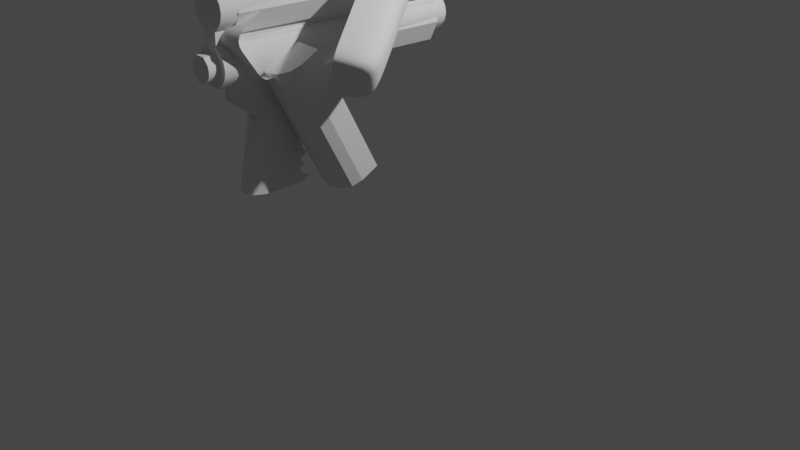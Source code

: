# Source: pistola.blend  (saved by Blender 4.2.66; exported with 4.5.12 LTS)
import bpy
from mathutils import Matrix  # noqa: F401  (used for matrix-valued properties, if any)

bpy.ops.wm.read_factory_settings(use_empty=True)
scene = bpy.context.scene
scene.name = 'Scene'

# ---- collections
col_collection = bpy.data.collections.new('Collection'); scene.collection.children.link(col_collection)

# ---- node groups
ng_smooth_by_angle = bpy.data.node_groups.new('Smooth by Angle', 'GeometryNodeTree')
_s = ng_smooth_by_angle.interface.new_socket(name='Mesh', in_out='OUTPUT', socket_type='NodeSocketGeometry')
_s = ng_smooth_by_angle.interface.new_socket(name='Mesh', in_out='INPUT', socket_type='NodeSocketGeometry')
_s = ng_smooth_by_angle.interface.new_socket(name='Angle', in_out='INPUT', socket_type='NodeSocketFloat')
_s.subtype = 'ANGLE'
_s.default_value = 0.5236
_s.min_value = 0.0
_s.max_value = 3.142
_s.description = 'Maximum face angle for smooth edges'
_s = ng_smooth_by_angle.interface.new_socket(name='Ignore Sharpness', in_out='INPUT', socket_type='NodeSocketBool')
_s.force_non_field = True
ng_smooth_by_angle.description = 'Set the sharpness of mesh edges based on the angle between the neighboring faces'
ng_smooth_by_angle.is_modifier = True
_N = ng_smooth_by_angle.nodes; _L = ng_smooth_by_angle.links
n0 = _N.new('GeometryNodeSetShadeSmooth'); n0.name = 'Set Shade Smooth'; n0.location = (120, -80)
n0.domain = 'EDGE'
n1 = _N.new('GeometryNodeSetShadeSmooth'); n1.name = 'Set Shade Smooth.001'; n1.location = (300, -80)
n2 = _N.new('NodeGroupOutput'); n2.name = 'Group Output'; n2.location = (480, -80)
n3 = _N.new('GeometryNodeInputMeshEdgeAngle'); n3.name = 'Edge Angle'; n3.location = (-440, -240)
n4 = _N.new('NodeGroupInput'); n4.name = 'Group Input'; n4.location = (-80, -80)
n5 = _N.new('GeometryNodeInputEdgeSmooth'); n5.name = 'Is Edge Smooth'; n5.location = (-260, -120)
n6 = _N.new('GeometryNodeInputShadeSmooth'); n6.name = 'Is Shade Smooth'; n6.location = (-440, -397)
n7 = _N.new('FunctionNodeCompare'); n7.name = 'Compare'; n7.location = (-260, -260)
n7.operation = 'LESS_EQUAL'
n7.inputs[6].default_value = (0.0, 0.0, 0.0, 0.0)
n7.inputs[7].default_value = (0.0, 0.0, 0.0, 0.0)
n8 = _N.new('FunctionNodeBooleanMath'); n8.name = 'Boolean Math.001'; n8.location = (-80, -260)
n9 = _N.new('NodeGroupInput'); n9.name = 'Group Input.001'; n9.location = (-440, -329)
n10 = _N.new('NodeGroupInput'); n10.name = 'Group Input.002'; n10.location = (-259, -189)
n11 = _N.new('FunctionNodeBooleanMath'); n11.name = 'Boolean Math'; n11.location = (-80, -149)
n11.operation = 'OR'
n12 = _N.new('FunctionNodeBooleanMath'); n12.name = 'Boolean Math.002'; n12.location = (-260, -380)
n12.operation = 'OR'
n13 = _N.new('NodeGroupInput'); n13.name = 'Group Input.003'; n13.location = (-440, -460)
_L.new(n3.outputs[0], n7.inputs[0])
_L.new(n1.outputs[0], n2.inputs[0])
_L.new(n9.outputs[1], n7.inputs[1])
_L.new(n7.outputs[0], n8.inputs[0])
_L.new(n4.outputs[0], n0.inputs[0])
_L.new(n0.outputs[0], n1.inputs[0])
_L.new(n8.outputs[0], n0.inputs[2])
_L.new(n10.outputs[2], n11.inputs[1])
_L.new(n5.outputs[0], n11.inputs[0])
_L.new(n11.outputs[0], n0.inputs[1])
_L.new(n13.outputs[2], n12.inputs[1])
_L.new(n6.outputs[0], n12.inputs[0])
_L.new(n12.outputs[0], n8.inputs[1])
n2.is_active_output = True

# ---- world
world_world = bpy.data.worlds.new('World'); scene.world = world_world
world_world.use_nodes = True; world_world.node_tree.nodes.clear()
_N = world_world.node_tree.nodes; _L = world_world.node_tree.links
n0 = _N.new('ShaderNodeOutputWorld'); n0.name = 'World Output'; n0.location = (300, 300)
n1 = _N.new('ShaderNodeBackground'); n1.name = 'Background'; n1.location = (10, 300)
n1.inputs[0].default_value = (0.05088, 0.05088, 0.05088, 1.0)
_L.new(n1.outputs[0], n0.inputs[0])
n0.is_active_output = True
world_world.color = (0.05088, 0.05088, 0.05088)
world_world.use_sun_shadow = False
world_world.sun_shadow_jitter_overblur = 0.0

# ---- cameras
cam_camera = bpy.data.cameras.new('Camera')
cam_camera.clip_end = 100.0
cam_camera.ortho_scale = 7.314

# ---- lights
light_light = bpy.data.lights.new('Light', 'POINT')
light_light.transmission_factor = 0.0
light_light.energy = 1000.0
light_light.shadow_soft_size = 0.1
light_light.shadow_maximum_resolution = 0.006
light_light.use_absolute_resolution = True

# ---- meshes
me_cube_002 = bpy.data.meshes.new('Cube.002')
me_cube_002.from_pydata([(-0.426, -0.4045, 2.302), (-0.3864, -0.7639, 2.996), (-0.4665, 0.5536, 3.018), (-0.4359, 0.2922, 3.619), (-0.154, -1.364, 1.789), (-0.1144, -1.723, 2.483), (-0.04668, -1.742, 1.587), (-0.007099, -2.101, 2.281), (-0.0877, 0.6467, 3.045), (-0.05708, 0.3854, 3.646), (-0.04721, -0.3113, 2.329), (-0.007629, -0.6707, 3.022), (0.2248, -1.27, 1.816), (0.2644, -1.63, 2.51), (0.3321, -1.649, 1.614), (0.3717, -2.008, 2.307), (-0.4009, -0.7389, 2.435), (-0.3877, -0.8587, 2.666), (-0.6761, 0.05198, 3.085), (-0.6804, 0.07373, 2.947), (-0.1289, -1.698, 1.922), (-0.1157, -1.818, 2.154), (-0.03349, -1.862, 1.818), (-0.02029, -1.982, 2.049), (0.3585, -1.888, 2.076), (0.3453, -1.769, 1.845), (-0.2973, 0.1452, 3.112), (-0.3016, 0.1669, 2.973)], [], [(17, 1, 3, 18), (16, 0, 4, 20), (9, 3, 1, 11), (20, 4, 6, 22), (11, 1, 5, 13), (24, 15, 7, 23), (13, 5, 7, 15), (4, 12, 14, 6), (0, 10, 12, 4), (2, 8, 10, 0), (18, 3, 9, 26), (2, 19, 27, 8), (19, 18, 26, 27), (14, 25, 22, 6), (25, 24, 23, 22), (5, 21, 23, 7), (21, 20, 22, 23), (1, 17, 21, 5), (17, 16, 20, 21), (0, 16, 19, 2), (16, 17, 18, 19)])
me_cube_002.polygons.foreach_set('use_smooth', [True] * 21)
_uv = me_cube_002.uv_layers.new(name='UVMap')
_uv.uv.foreach_set('vector', [0.5417, 0.0, 0.625, 0.0, 0.625, 0.25, 0.5417, 0.25, 0.4583, 0.0, 0.375, 0.0, 0.375, 0.0, 0.4583, 0.0, 0.75, 0.5, 0.875, 0.5, 0.875, 0.75, 0.75, 0.75, 0.4583, 0.0, 0.375, 0.0, 0.375, 0.0, 0.4583, 0.0, 0.75, 0.75, 0.875, 0.75, 0.875, 0.75, 0.75, 0.75, 0.5417, 0.875, 0.625, 0.875, 0.625, 1.0, 0.5417, 1.0, 0.75, 0.75, 0.875, 0.75, 0.875, 0.75, 0.75, 0.75, 0.125, 0.75, 0.25, 0.75, 0.25, 0.75, 0.125, 0.75, 0.125, 0.75, 0.25, 0.75, 0.25, 0.75, 0.125, 0.75, 0.125, 0.5, 0.25, 0.5, 0.25, 0.75, 0.125, 0.75, 0.5417, 0.25, 0.625, 0.25, 0.625, 0.375, 0.5417, 0.375, 0.375, 0.25, 0.4583, 0.25, 0.4583, 0.375, 0.375, 0.375, 0.4583, 0.25, 0.5417, 0.25, 0.5417, 0.375, 0.4583, 0.375, 0.375, 0.875, 0.4583, 0.875, 0.4583, 1.0, 0.375, 1.0, 0.4583, 0.875, 0.5417, 0.875, 0.5417, 1.0, 0.4583, 1.0, 0.625, 0.0, 0.5417, 0.0, 0.5417, 0.0, 0.625, 0.0, 0.5417, 0.0, 0.4583, 0.0, 0.4583, 0.0, 0.5417, 0.0, 0.625, 0.0, 0.5417, 0.0, 0.5417, 0.0, 0.625, 0.0, 0.5417, 0.0, 0.4583, 0.0, 0.4583, 0.0, 0.5417, 0.0, 0.375, 0.0, 0.4583, 0.0, 0.4583, 0.25, 0.375, 0.25, 0.4583, 0.0, 0.5417, 0.0, 0.5417, 0.25, 0.4583, 0.25])
me_cube_002.use_remesh_fix_poles = True
me_cube_002.use_remesh_preserve_attributes = False
me_cube_002.update()
me_cylinder = bpy.data.meshes.new('Cylinder')
me_cylinder.from_pydata([(0.0, 1.0, -1.0), (0.0, 1.0, 1.0), (0.1951, 0.9808, -1.0), (0.1951, 0.9808, 1.0), (0.3827, 0.9239, -1.0), (0.3827, 0.9239, 1.0), (0.5556, 0.8315, -1.0), (0.5556, 0.8315, 1.0), (0.7071, 0.7071, -1.0), (0.7071, 0.7071, 1.0), (0.8315, 0.5556, -1.0), (0.8315, 0.5556, 1.0), (0.9239, 0.3827, -1.0), (0.9239, 0.3827, 1.0), (0.9808, 0.1951, -1.0), (0.9808, 0.1951, 1.0), (1.0, -4.371e-08, -1.0), (1.0, -4.371e-08, 1.0), (0.9808, -0.1951, -1.0), (0.9808, -0.1951, 1.0), (0.9239, -0.3827, -1.0), (0.9239, -0.3827, 1.0), (0.8315, -0.5556, -1.0), (0.8315, -0.5556, 1.0), (0.7071, -0.7071, -1.0), (0.7071, -0.7071, 1.0), (0.5556, -0.8315, -1.0), (0.5556, -0.8315, 1.0), (0.3827, -0.9239, -1.0), (0.3827, -0.9239, 1.0), (0.1951, -0.9808, -1.0), (0.1951, -0.9808, 1.0), (-8.742e-08, -1.0, -1.0), (-8.742e-08, -1.0, 1.0), (-0.1951, -0.9808, -1.0), (-0.1951, -0.9808, 1.0), (-0.3827, -0.9239, -1.0), (-0.3827, -0.9239, 1.0), (-0.5556, -0.8315, -1.0), (-0.5556, -0.8315, 1.0), (-0.7071, -0.7071, -1.0), (-0.7071, -0.7071, 1.0), (-0.8315, -0.5556, -1.0), (-0.8315, -0.5556, 1.0), (-0.9239, -0.3827, -1.0), (-0.9239, -0.3827, 1.0), (-0.9808, -0.1951, -1.0), (-0.9808, -0.1951, 1.0), (-1.0, 1.192e-08, -1.0), (-1.0, 1.192e-08, 1.0), (-0.9808, 0.1951, -1.0), (-0.9808, 0.1951, 1.0), (-0.9239, 0.3827, -1.0), (-0.9239, 0.3827, 1.0), (-0.8315, 0.5556, -1.0), (-0.8315, 0.5556, 1.0), (-0.7071, 0.7071, -1.0), (-0.7071, 0.7071, 1.0), (-0.5556, 0.8315, -1.0), (-0.5556, 0.8315, 1.0), (-0.3827, 0.9239, -1.0), (-0.3827, 0.9239, 1.0), (-0.1951, 0.9808, -1.0), (-0.1951, 0.9808, 1.0), (-4.585e-09, 0.8248, -0.2749), (-2.102e-09, 0.8248, 0.2749), (0.1609, 0.8089, 0.2749), (0.1609, 0.8089, -0.2749), (0.3156, 0.762, 0.2749), (0.3156, 0.762, -0.2749), (0.4582, 0.6858, 0.2749), (0.4582, 0.6858, -0.2749), (0.5832, 0.5832, 0.2749), (0.5832, 0.5832, -0.2749), (0.6858, 0.4582, 0.2749), (0.6858, 0.4582, -0.2749), (0.762, 0.3156, 0.2749), (0.762, 0.3156, -0.2749), (0.8089, 0.1609, 0.2749), (0.8089, 0.1609, -0.2749), (0.8248, 5.246e-08, 0.2749), (0.8248, 7.233e-08, -0.2749), (0.8089, -0.1609, 0.2749), (0.8089, -0.1609, -0.2749), (0.762, -0.3156, 0.2749), (0.762, -0.3156, -0.2749), (0.6858, -0.4582, 0.2749), (0.6858, -0.4582, -0.2749), (0.5832, -0.5832, 0.2749), (0.5832, -0.5832, -0.2749), (0.4582, -0.6858, 0.2749), (0.4582, -0.6858, -0.2749), (0.3156, -0.762, 0.2749), (0.3156, -0.762, -0.2749), (0.1609, -0.8089, 0.2749), (0.1609, -0.8089, -0.2749), (-5.186e-08, -0.8248, 0.2749), (-5.434e-08, -0.8248, -0.2749), (-0.1609, -0.8089, 0.2749), (-0.1609, -0.8089, -0.2749), (-0.3156, -0.762, 0.2749), (-0.3156, -0.762, -0.2749), (-0.4582, -0.6858, 0.2749), (-0.4582, -0.6858, -0.2749), (-0.5832, -0.5832, 0.2749), (-0.5832, -0.5832, -0.2749), (-0.6858, -0.4582, 0.2749), (-0.6858, -0.4582, -0.2749), (-0.762, -0.3156, 0.2749), (-0.762, -0.3156, -0.2749), (-0.8089, -0.1609, 0.2749), (-0.8089, -0.1609, -0.2749), (-0.8248, 6.855e-08, 0.2749), (-0.8248, 8.841e-08, -0.2749), (-0.8089, 0.1609, 0.2749), (-0.8089, 0.1609, -0.2749), (-0.762, 0.3156, 0.2749), (-0.762, 0.3156, -0.2749), (-0.6858, 0.4582, 0.2749), (-0.6858, 0.4582, -0.2749), (-0.5832, 0.5832, 0.2749), (-0.5832, 0.5832, -0.2749), (-0.4582, 0.6858, 0.2749), (-0.4582, 0.6858, -0.2749), (-0.3156, 0.762, 0.2749), (-0.3156, 0.762, -0.2749), (-0.1609, 0.8089, 0.2749), (-0.1609, 0.8089, -0.2749)], [], [(65, 1, 3, 66), (66, 3, 5, 68), (68, 5, 7, 70), (70, 7, 9, 72), (72, 9, 11, 74), (74, 11, 13, 76), (76, 13, 15, 78), (78, 15, 17, 80), (80, 17, 19, 82), (82, 19, 21, 84), (84, 21, 23, 86), (86, 23, 25, 88), (88, 25, 27, 90), (90, 27, 29, 92), (92, 29, 31, 94), (94, 31, 33, 96), (96, 33, 35, 98), (98, 35, 37, 100), (100, 37, 39, 102), (102, 39, 41, 104), (104, 41, 43, 106), (106, 43, 45, 108), (108, 45, 47, 110), (110, 47, 49, 112), (112, 49, 51, 114), (114, 51, 53, 116), (116, 53, 55, 118), (118, 55, 57, 120), (120, 57, 59, 122), (122, 59, 61, 124), (3, 1, 63, 61, 59, 57, 55, 53, 51, 49, 47, 45, 43, 41, 39, 37, 35, 33, 31, 29, 27, 25, 23, 21, 19, 17, 15, 13, 11, 9, 7, 5), (124, 61, 63, 126), (126, 63, 1, 65), (0, 2, 4, 6, 8, 10, 12, 14, 16, 18, 20, 22, 24, 26, 28, 30, 32, 34, 36, 38, 40, 42, 44, 46, 48, 50, 52, 54, 56, 58, 60, 62), (62, 127, 64, 0), (127, 126, 65, 64), (60, 125, 127, 62), (125, 124, 126, 127), (58, 123, 125, 60), (123, 122, 124, 125), (56, 121, 123, 58), (121, 120, 122, 123), (54, 119, 121, 56), (119, 118, 120, 121), (52, 117, 119, 54), (117, 116, 118, 119), (50, 115, 117, 52), (115, 114, 116, 117), (48, 113, 115, 50), (113, 112, 114, 115), (46, 111, 113, 48), (111, 110, 112, 113), (44, 109, 111, 46), (109, 108, 110, 111), (42, 107, 109, 44), (107, 106, 108, 109), (40, 105, 107, 42), (105, 104, 106, 107), (38, 103, 105, 40), (103, 102, 104, 105), (36, 101, 103, 38), (101, 100, 102, 103), (34, 99, 101, 36), (99, 98, 100, 101), (32, 97, 99, 34), (97, 96, 98, 99), (30, 95, 97, 32), (95, 94, 96, 97), (28, 93, 95, 30), (93, 92, 94, 95), (26, 91, 93, 28), (91, 90, 92, 93), (24, 89, 91, 26), (89, 88, 90, 91), (22, 87, 89, 24), (87, 86, 88, 89), (20, 85, 87, 22), (85, 84, 86, 87), (18, 83, 85, 20), (83, 82, 84, 85), (16, 81, 83, 18), (81, 80, 82, 83), (14, 79, 81, 16), (79, 78, 80, 81), (12, 77, 79, 14), (77, 76, 78, 79), (10, 75, 77, 12), (75, 74, 76, 77), (8, 73, 75, 10), (73, 72, 74, 75), (6, 71, 73, 8), (71, 70, 72, 73), (4, 69, 71, 6), (69, 68, 70, 71), (2, 67, 69, 4), (67, 66, 68, 69), (0, 64, 67, 2), (64, 65, 66, 67)])
_uv = me_cylinder.uv_layers.new(name='UVMap')
_uv.uv.foreach_set('vector', [1.0, 0.8333, 1.0, 1.0, 0.9688, 1.0, 0.9688, 0.8333, 0.9688, 0.8333, 0.9688, 1.0, 0.9375, 1.0, 0.9375, 0.8333, 0.9375, 0.8333, 0.9375, 1.0, 0.9062, 1.0, 0.9062, 0.8333, 0.9062, 0.8333, 0.9062, 1.0, 0.875, 1.0, 0.875, 0.8333, 0.875, 0.8333, 0.875, 1.0, 0.8438, 1.0, 0.8437, 0.8333, 0.8437, 0.8333, 0.8438, 1.0, 0.8125, 1.0, 0.8125, 0.8333, 0.8125, 0.8333, 0.8125, 1.0, 0.7812, 1.0, 0.7812, 0.8333, 0.7812, 0.8333, 0.7812, 1.0, 0.75, 1.0, 0.75, 0.8333, 0.75, 0.8333, 0.75, 1.0, 0.7188, 1.0, 0.7188, 0.8333, 0.7188, 0.8333, 0.7188, 1.0, 0.6875, 1.0, 0.6875, 0.8333, 0.6875, 0.8333, 0.6875, 1.0, 0.6562, 1.0, 0.6562, 0.8333, 0.6562, 0.8333, 0.6562, 1.0, 0.625, 1.0, 0.625, 0.8333, 0.625, 0.8333, 0.625, 1.0, 0.5938, 1.0, 0.5938, 0.8333, 0.5938, 0.8333, 0.5938, 1.0, 0.5625, 1.0, 0.5625, 0.8333, 0.5625, 0.8333, 0.5625, 1.0, 0.5312, 1.0, 0.5312, 0.8333, 0.5312, 0.8333, 0.5312, 1.0, 0.5, 1.0, 0.5, 0.8333, 0.5, 0.8333, 0.5, 1.0, 0.4688, 1.0, 0.4687, 0.8333, 0.4687, 0.8333, 0.4688, 1.0, 0.4375, 1.0, 0.4375, 0.8333, 0.4375, 0.8333, 0.4375, 1.0, 0.4062, 1.0, 0.4062, 0.8333, 0.4062, 0.8333, 0.4062, 1.0, 0.375, 1.0, 0.375, 0.8333, 0.375, 0.8333, 0.375, 1.0, 0.3438, 1.0, 0.3438, 0.8333, 0.3438, 0.8333, 0.3438, 1.0, 0.3125, 1.0, 0.3125, 0.8333, 0.3125, 0.8333, 0.3125, 1.0, 0.2812, 1.0, 0.2812, 0.8333, 0.2812, 0.8333, 0.2812, 1.0, 0.25, 1.0, 0.25, 0.8333, 0.25, 0.8333, 0.25, 1.0, 0.2188, 1.0, 0.2188, 0.8333, 0.2188, 0.8333, 0.2188, 1.0, 0.1875, 1.0, 0.1875, 0.8333, 0.1875, 0.8333, 0.1875, 1.0, 0.1562, 1.0, 0.1562, 0.8333, 0.1562, 0.8333, 0.1562, 1.0, 0.125, 1.0, 0.125, 0.8333, 0.125, 0.8333, 0.125, 1.0, 0.09375, 1.0, 0.09375, 0.8333, 0.09375, 0.8333, 0.09375, 1.0, 0.0625, 1.0, 0.0625, 0.8333, 0.2968, 0.4854, 0.25, 0.49, 0.2032, 0.4854, 0.1582, 0.4717, 0.1167, 0.4496, 0.08029, 0.4197, 0.05045, 0.3833, 0.02827, 0.3418, 0.01461, 0.2968, 0.01, 0.25, 0.01461, 0.2032, 0.02827, 0.1582, 0.05045, 0.1167, 0.08029, 0.08029, 0.1167, 0.05045, 0.1582, 0.02827, 0.2032, 0.01461, 0.25, 0.01, 0.2968, 0.01461, 0.3418, 0.02827, 0.3833, 0.05045, 0.4197, 0.08029, 0.4496, 0.1167, 0.4717, 0.1582, 0.4854, 0.2032, 0.49, 0.25, 0.4854, 0.2968, 0.4717, 0.3418, 0.4496, 0.3833, 0.4197, 0.4197, 0.3833, 0.4496, 0.3418, 0.4717, 0.0625, 0.8333, 0.0625, 1.0, 0.03125, 1.0, 0.03125, 0.8333, 0.03125, 0.8333, 0.03125, 1.0, 0.0, 1.0, 0.0, 0.8333, 0.75, 0.49, 0.7968, 0.4854, 0.8418, 0.4717, 0.8833, 0.4496, 0.9197, 0.4197, 0.9496, 0.3833, 0.9717, 0.3418, 0.9854, 0.2968, 0.99, 0.25, 0.9854, 0.2032, 0.9717, 0.1582, 0.9496, 0.1167, 0.9197, 0.08029, 0.8833, 0.05045, 0.8418, 0.02827, 0.7968, 0.01461, 0.75, 0.01, 0.7032, 0.01461, 0.6582, 0.02827, 0.6167, 0.05045, 0.5803, 0.08029, 0.5504, 0.1167, 0.5283, 0.1582, 0.5146, 0.2032, 0.51, 0.25, 0.5146, 0.2968, 0.5283, 0.3418, 0.5504, 0.3833, 0.5803, 0.4197, 0.6167, 0.4496, 0.6582, 0.4717, 0.7032, 0.4854, 0.03125, 0.5, 0.03125, 0.6667, 0.0, 0.6667, 0.0, 0.5, 0.03125, 0.6667, 0.03125, 0.8333, 0.0, 0.8333, 0.0, 0.6667, 0.0625, 0.5, 0.0625, 0.6667, 0.03125, 0.6667, 0.03125, 0.5, 0.0625, 0.6667, 0.0625, 0.8333, 0.03125, 0.8333, 0.03125, 0.6667, 0.09375, 0.5, 0.09375, 0.6667, 0.0625, 0.6667, 0.0625, 0.5, 0.09375, 0.6667, 0.09375, 0.8333, 0.0625, 0.8333, 0.0625, 0.6667, 0.125, 0.5, 0.125, 0.6667, 0.09375, 0.6667, 0.09375, 0.5, 0.125, 0.6667, 0.125, 0.8333, 0.09375, 0.8333, 0.09375, 0.6667, 0.1562, 0.5, 0.1562, 0.6667, 0.125, 0.6667, 0.125, 0.5, 0.1562, 0.6667, 0.1562, 0.8333, 0.125, 0.8333, 0.125, 0.6667, 0.1875, 0.5, 0.1875, 0.6667, 0.1562, 0.6667, 0.1562, 0.5, 0.1875, 0.6667, 0.1875, 0.8333, 0.1562, 0.8333, 0.1562, 0.6667, 0.2188, 0.5, 0.2188, 0.6667, 0.1875, 0.6667, 0.1875, 0.5, 0.2188, 0.6667, 0.2188, 0.8333, 0.1875, 0.8333, 0.1875, 0.6667, 0.25, 0.5, 0.25, 0.6667, 0.2188, 0.6667, 0.2188, 0.5, 0.25, 0.6667, 0.25, 0.8333, 0.2188, 0.8333, 0.2188, 0.6667, 0.2812, 0.5, 0.2812, 0.6667, 0.25, 0.6667, 0.25, 0.5, 0.2812, 0.6667, 0.2812, 0.8333, 0.25, 0.8333, 0.25, 0.6667, 0.3125, 0.5, 0.3125, 0.6667, 0.2812, 0.6667, 0.2812, 0.5, 0.3125, 0.6667, 0.3125, 0.8333, 0.2812, 0.8333, 0.2812, 0.6667, 0.3438, 0.5, 0.3438, 0.6667, 0.3125, 0.6667, 0.3125, 0.5, 0.3438, 0.6667, 0.3438, 0.8333, 0.3125, 0.8333, 0.3125, 0.6667, 0.375, 0.5, 0.375, 0.6667, 0.3438, 0.6667, 0.3438, 0.5, 0.375, 0.6667, 0.375, 0.8333, 0.3438, 0.8333, 0.3438, 0.6667, 0.4062, 0.5, 0.4062, 0.6667, 0.375, 0.6667, 0.375, 0.5, 0.4062, 0.6667, 0.4062, 0.8333, 0.375, 0.8333, 0.375, 0.6667, 0.4375, 0.5, 0.4375, 0.6667, 0.4062, 0.6667, 0.4062, 0.5, 0.4375, 0.6667, 0.4375, 0.8333, 0.4062, 0.8333, 0.4062, 0.6667, 0.4688, 0.5, 0.4688, 0.6667, 0.4375, 0.6667, 0.4375, 0.5, 0.4688, 0.6667, 0.4687, 0.8333, 0.4375, 0.8333, 0.4375, 0.6667, 0.5, 0.5, 0.5, 0.6667, 0.4688, 0.6667, 0.4688, 0.5, 0.5, 0.6667, 0.5, 0.8333, 0.4687, 0.8333, 0.4688, 0.6667, 0.5312, 0.5, 0.5312, 0.6667, 0.5, 0.6667, 0.5, 0.5, 0.5312, 0.6667, 0.5312, 0.8333, 0.5, 0.8333, 0.5, 0.6667, 0.5625, 0.5, 0.5625, 0.6667, 0.5312, 0.6667, 0.5312, 0.5, 0.5625, 0.6667, 0.5625, 0.8333, 0.5312, 0.8333, 0.5312, 0.6667, 0.5938, 0.5, 0.5938, 0.6667, 0.5625, 0.6667, 0.5625, 0.5, 0.5938, 0.6667, 0.5938, 0.8333, 0.5625, 0.8333, 0.5625, 0.6667, 0.625, 0.5, 0.625, 0.6667, 0.5938, 0.6667, 0.5938, 0.5, 0.625, 0.6667, 0.625, 0.8333, 0.5938, 0.8333, 0.5938, 0.6667, 0.6562, 0.5, 0.6562, 0.6667, 0.625, 0.6667, 0.625, 0.5, 0.6562, 0.6667, 0.6562, 0.8333, 0.625, 0.8333, 0.625, 0.6667, 0.6875, 0.5, 0.6875, 0.6667, 0.6562, 0.6667, 0.6562, 0.5, 0.6875, 0.6667, 0.6875, 0.8333, 0.6562, 0.8333, 0.6562, 0.6667, 0.7188, 0.5, 0.7188, 0.6667, 0.6875, 0.6667, 0.6875, 0.5, 0.7188, 0.6667, 0.7188, 0.8333, 0.6875, 0.8333, 0.6875, 0.6667, 0.75, 0.5, 0.75, 0.6667, 0.7188, 0.6667, 0.7188, 0.5, 0.75, 0.6667, 0.75, 0.8333, 0.7188, 0.8333, 0.7188, 0.6667, 0.7812, 0.5, 0.7812, 0.6667, 0.75, 0.6667, 0.75, 0.5, 0.7812, 0.6667, 0.7812, 0.8333, 0.75, 0.8333, 0.75, 0.6667, 0.8125, 0.5, 0.8125, 0.6667, 0.7812, 0.6667, 0.7812, 0.5, 0.8125, 0.6667, 0.8125, 0.8333, 0.7812, 0.8333, 0.7812, 0.6667, 0.8438, 0.5, 0.8438, 0.6667, 0.8125, 0.6667, 0.8125, 0.5, 0.8438, 0.6667, 0.8437, 0.8333, 0.8125, 0.8333, 0.8125, 0.6667, 0.875, 0.5, 0.875, 0.6667, 0.8438, 0.6667, 0.8438, 0.5, 0.875, 0.6667, 0.875, 0.8333, 0.8437, 0.8333, 0.8438, 0.6667, 0.9062, 0.5, 0.9062, 0.6667, 0.875, 0.6667, 0.875, 0.5, 0.9062, 0.6667, 0.9062, 0.8333, 0.875, 0.8333, 0.875, 0.6667, 0.9375, 0.5, 0.9375, 0.6667, 0.9062, 0.6667, 0.9062, 0.5, 0.9375, 0.6667, 0.9375, 0.8333, 0.9062, 0.8333, 0.9062, 0.6667, 0.9688, 0.5, 0.9688, 0.6667, 0.9375, 0.6667, 0.9375, 0.5, 0.9688, 0.6667, 0.9688, 0.8333, 0.9375, 0.8333, 0.9375, 0.6667, 1.0, 0.5, 1.0, 0.6667, 0.9688, 0.6667, 0.9688, 0.5, 1.0, 0.6667, 1.0, 0.8333, 0.9688, 0.8333, 0.9688, 0.6667])
me_cylinder.use_remesh_fix_poles = True
me_cylinder.use_remesh_preserve_attributes = False
me_cylinder.update()
me_cylinder_001 = bpy.data.meshes.new('Cylinder.001')
me_cylinder_001.from_pydata([(0.0, 1.0, -1.0), (0.0, 1.0, 1.0), (0.1951, 0.9808, -1.0), (0.1951, 0.9808, 1.0), (0.3827, 0.9239, -1.0), (0.3827, 0.9239, 1.0), (0.5556, 0.8315, -1.0), (0.5556, 0.8315, 1.0), (0.7071, 0.7071, -1.0), (0.7071, 0.7071, 1.0), (0.8315, 0.5556, -1.0), (0.8315, 0.5556, 1.0), (0.9239, 0.3827, -1.0), (0.9239, 0.3827, 1.0), (0.9808, 0.1951, -1.0), (0.9808, 0.1951, 1.0), (1.0, -4.371e-08, -1.0), (1.0, -4.371e-08, 1.0), (0.9808, -0.1951, -1.0), (0.9808, -0.1951, 1.0), (0.9239, -0.3827, -1.0), (0.9239, -0.3827, 1.0), (0.8315, -0.5556, -1.0), (0.8315, -0.5556, 1.0), (0.7071, -0.7071, -1.0), (0.7071, -0.7071, 1.0), (0.5556, -0.8315, -1.0), (0.5556, -0.8315, 1.0), (0.3827, -0.9239, -1.0), (0.3827, -0.9239, 1.0), (0.1951, -0.9808, -1.0), (0.1951, -0.9808, 1.0), (-8.742e-08, -1.0, -1.0), (-8.742e-08, -1.0, 1.0), (-0.1951, -0.9808, -1.0), (-0.1951, -0.9808, 1.0), (-0.3827, -0.9239, -1.0), (-0.3827, -0.9239, 1.0), (-0.5556, -0.8315, -1.0), (-0.5556, -0.8315, 1.0), (-0.7071, -0.7071, -1.0), (-0.7071, -0.7071, 1.0), (-0.8315, -0.5556, -1.0), (-0.8315, -0.5556, 1.0), (-0.9239, -0.3827, -1.0), (-0.9239, -0.3827, 1.0), (-0.9808, -0.1951, -1.0), (-0.9808, -0.1951, 1.0), (-1.0, 1.192e-08, -1.0), (-1.0, 1.192e-08, 1.0), (-0.9808, 0.1951, -1.0), (-0.9808, 0.1951, 1.0), (-0.9239, 0.3827, -1.0), (-0.9239, 0.3827, 1.0), (-0.8315, 0.5556, -1.0), (-0.8315, 0.5556, 1.0), (-0.7071, 0.7071, -1.0), (-0.7071, 0.7071, 1.0), (-0.5556, 0.8315, -1.0), (-0.5556, 0.8315, 1.0), (-0.3827, 0.9239, -1.0), (-0.3827, 0.9239, 1.0), (-0.1951, 0.9808, -1.0), (-0.1951, 0.9808, 1.0)], [], [(0, 1, 3, 2), (2, 3, 5, 4), (4, 5, 7, 6), (6, 7, 9, 8), (8, 9, 11, 10), (10, 11, 13, 12), (12, 13, 15, 14), (14, 15, 17, 16), (16, 17, 19, 18), (18, 19, 21, 20), (20, 21, 23, 22), (22, 23, 25, 24), (24, 25, 27, 26), (26, 27, 29, 28), (28, 29, 31, 30), (30, 31, 33, 32), (32, 33, 35, 34), (34, 35, 37, 36), (36, 37, 39, 38), (38, 39, 41, 40), (40, 41, 43, 42), (42, 43, 45, 44), (44, 45, 47, 46), (46, 47, 49, 48), (48, 49, 51, 50), (50, 51, 53, 52), (52, 53, 55, 54), (54, 55, 57, 56), (56, 57, 59, 58), (58, 59, 61, 60), (3, 1, 63, 61, 59, 57, 55, 53, 51, 49, 47, 45, 43, 41, 39, 37, 35, 33, 31, 29, 27, 25, 23, 21, 19, 17, 15, 13, 11, 9, 7, 5), (60, 61, 63, 62), (62, 63, 1, 0), (0, 2, 4, 6, 8, 10, 12, 14, 16, 18, 20, 22, 24, 26, 28, 30, 32, 34, 36, 38, 40, 42, 44, 46, 48, 50, 52, 54, 56, 58, 60, 62)])
_uv = me_cylinder_001.uv_layers.new(name='UVMap')
_uv.uv.foreach_set('vector', [1.0, 0.5, 1.0, 1.0, 0.9688, 1.0, 0.9688, 0.5, 0.9688, 0.5, 0.9688, 1.0, 0.9375, 1.0, 0.9375, 0.5, 0.9375, 0.5, 0.9375, 1.0, 0.9062, 1.0, 0.9062, 0.5, 0.9062, 0.5, 0.9062, 1.0, 0.875, 1.0, 0.875, 0.5, 0.875, 0.5, 0.875, 1.0, 0.8438, 1.0, 0.8438, 0.5, 0.8438, 0.5, 0.8438, 1.0, 0.8125, 1.0, 0.8125, 0.5, 0.8125, 0.5, 0.8125, 1.0, 0.7812, 1.0, 0.7812, 0.5, 0.7812, 0.5, 0.7812, 1.0, 0.75, 1.0, 0.75, 0.5, 0.75, 0.5, 0.75, 1.0, 0.7188, 1.0, 0.7188, 0.5, 0.7188, 0.5, 0.7188, 1.0, 0.6875, 1.0, 0.6875, 0.5, 0.6875, 0.5, 0.6875, 1.0, 0.6562, 1.0, 0.6562, 0.5, 0.6562, 0.5, 0.6562, 1.0, 0.625, 1.0, 0.625, 0.5, 0.625, 0.5, 0.625, 1.0, 0.5938, 1.0, 0.5938, 0.5, 0.5938, 0.5, 0.5938, 1.0, 0.5625, 1.0, 0.5625, 0.5, 0.5625, 0.5, 0.5625, 1.0, 0.5312, 1.0, 0.5312, 0.5, 0.5312, 0.5, 0.5312, 1.0, 0.5, 1.0, 0.5, 0.5, 0.5, 0.5, 0.5, 1.0, 0.4688, 1.0, 0.4688, 0.5, 0.4688, 0.5, 0.4688, 1.0, 0.4375, 1.0, 0.4375, 0.5, 0.4375, 0.5, 0.4375, 1.0, 0.4062, 1.0, 0.4062, 0.5, 0.4062, 0.5, 0.4062, 1.0, 0.375, 1.0, 0.375, 0.5, 0.375, 0.5, 0.375, 1.0, 0.3438, 1.0, 0.3438, 0.5, 0.3438, 0.5, 0.3438, 1.0, 0.3125, 1.0, 0.3125, 0.5, 0.3125, 0.5, 0.3125, 1.0, 0.2812, 1.0, 0.2812, 0.5, 0.2812, 0.5, 0.2812, 1.0, 0.25, 1.0, 0.25, 0.5, 0.25, 0.5, 0.25, 1.0, 0.2188, 1.0, 0.2188, 0.5, 0.2188, 0.5, 0.2188, 1.0, 0.1875, 1.0, 0.1875, 0.5, 0.1875, 0.5, 0.1875, 1.0, 0.1562, 1.0, 0.1562, 0.5, 0.1562, 0.5, 0.1562, 1.0, 0.125, 1.0, 0.125, 0.5, 0.125, 0.5, 0.125, 1.0, 0.09375, 1.0, 0.09375, 0.5, 0.09375, 0.5, 0.09375, 1.0, 0.0625, 1.0, 0.0625, 0.5, 0.2968, 0.4854, 0.25, 0.49, 0.2032, 0.4854, 0.1582, 0.4717, 0.1167, 0.4496, 0.08029, 0.4197, 0.05045, 0.3833, 0.02827, 0.3418, 0.01461, 0.2968, 0.01, 0.25, 0.01461, 0.2032, 0.02827, 0.1582, 0.05045, 0.1167, 0.08029, 0.08029, 0.1167, 0.05045, 0.1582, 0.02827, 0.2032, 0.01461, 0.25, 0.01, 0.2968, 0.01461, 0.3418, 0.02827, 0.3833, 0.05045, 0.4197, 0.08029, 0.4496, 0.1167, 0.4717, 0.1582, 0.4854, 0.2032, 0.49, 0.25, 0.4854, 0.2968, 0.4717, 0.3418, 0.4496, 0.3833, 0.4197, 0.4197, 0.3833, 0.4496, 0.3418, 0.4717, 0.0625, 0.5, 0.0625, 1.0, 0.03125, 1.0, 0.03125, 0.5, 0.03125, 0.5, 0.03125, 1.0, 0.0, 1.0, 0.0, 0.5, 0.75, 0.49, 0.7968, 0.4854, 0.8418, 0.4717, 0.8833, 0.4496, 0.9197, 0.4197, 0.9496, 0.3833, 0.9717, 0.3418, 0.9854, 0.2968, 0.99, 0.25, 0.9854, 0.2032, 0.9717, 0.1582, 0.9496, 0.1167, 0.9197, 0.08029, 0.8833, 0.05045, 0.8418, 0.02827, 0.7968, 0.01461, 0.75, 0.01, 0.7032, 0.01461, 0.6582, 0.02827, 0.6167, 0.05045, 0.5803, 0.08029, 0.5504, 0.1167, 0.5283, 0.1582, 0.5146, 0.2032, 0.51, 0.25, 0.5146, 0.2968, 0.5283, 0.3418, 0.5504, 0.3833, 0.5803, 0.4197, 0.6167, 0.4496, 0.6582, 0.4717, 0.7032, 0.4854])
me_cylinder_001.use_remesh_fix_poles = True
me_cylinder_001.use_remesh_preserve_attributes = False
me_cylinder_001.update()
me_cube_005 = bpy.data.meshes.new('Cube.005')
me_cube_005.from_pydata([(-5.926, -3.338, 2.437), (-4.785, -5.145, 3.215), (-5.926, -3.338, 2.437), (-4.673, -5.808, 3.076), (-5.926, -3.338, 2.437), (-5.709, -5.372, 3.238), (-5.926, -3.338, 2.437), (-5.597, -6.035, 3.099), (-5.799, -3.476, 2.444), (-5.539, -4.005, 2.488), (-5.189, -4.634, 2.656), (-4.956, -5.146, 2.817), (-4.852, -5.352, 2.972), (-4.775, -5.821, 2.875), (-4.889, -5.566, 2.73), (-5.066, -5.118, 2.598), (-5.369, -4.467, 2.458), (-5.707, -3.763, 2.398), (-5.699, -6.048, 2.898), (-5.813, -5.793, 2.753), (-5.945, -5.334, 2.62), (-6.024, -4.625, 2.475), (-5.989, -3.827, 2.407), (-5.775, -5.579, 2.996), (-5.88, -5.373, 2.84), (-5.997, -4.833, 2.676), (-6.024, -4.125, 2.5), (-5.999, -3.516, 2.45), (-5.799, -3.476, 2.444), (-5.539, -4.005, 2.488), (-5.189, -4.634, 2.656), (-5.997, -4.833, 2.676), (-6.024, -4.125, 2.5), (-5.999, -3.516, 2.45), (-5.369, -4.467, 2.458), (-5.707, -3.763, 2.398), (-6.024, -4.625, 2.475), (-5.989, -3.827, 2.407), (-5.926, -3.338, 2.437), (-5.926, -3.338, 2.437), (-5.707, -3.763, 2.398), (-5.799, -3.476, 2.444), (-6.058, -3.77, 2.414), (-5.574, -3.39, 2.418), (-5.574, -3.39, 2.418), (-6.342, -3.716, 2.43)], [], [(12, 1, 3, 13), (13, 3, 7, 18), (18, 7, 5, 23), (23, 5, 1, 12), (2, 6, 4, 0), (7, 3, 1, 5), (4, 27, 8, 0), (25, 10, 30, 31), (10, 9, 29, 30), (25, 24, 11, 10), (24, 23, 12, 11), (6, 22, 27, 4), (22, 21, 26, 27), (21, 20, 25, 26), (20, 19, 24, 25), (19, 18, 23, 24), (2, 17, 42, 43), (17, 16, 34, 35), (16, 15, 20, 21), (15, 14, 19, 20), (14, 13, 18, 19), (17, 2, 38, 40), (8, 9, 16, 17), (9, 10, 15, 16), (10, 11, 14, 15), (11, 12, 13, 14), (33, 32, 29, 28), (32, 31, 30, 29), (8, 27, 33, 28), (26, 25, 31, 32), (9, 8, 28, 29), (27, 26, 32, 33), (35, 34, 36, 37), (16, 21, 36, 34), (21, 22, 37, 36), (22, 17, 35, 37), (39, 41, 40, 38), (8, 17, 40, 41), (0, 8, 41, 39), (2, 0, 39, 38), (43, 42, 45, 44), (22, 6, 44, 45), (6, 2, 43, 44), (17, 22, 45, 42)])
_uv = me_cube_005.uv_layers.new(name='UVMap')
_uv.uv.foreach_set('vector', [0.5833, 0.0, 0.625, 0.0, 0.625, 0.25, 0.5833, 0.25, 0.5833, 0.25, 0.625, 0.25, 0.625, 0.5, 0.5833, 0.5, 0.5833, 0.5, 0.625, 0.5, 0.625, 0.75, 0.5833, 0.75, 0.5833, 0.75, 0.625, 0.75, 0.625, 1.0, 0.5833, 1.0, 0.125, 0.5, 0.375, 0.5, 0.375, 0.75, 0.125, 0.75, 0.625, 0.5, 0.875, 0.5, 0.875, 0.75, 0.625, 0.75, 0.375, 0.75, 0.4167, 0.75, 0.4167, 1.0, 0.375, 1.0, 0.5, 0.75, 0.5, 1.0, 0.5, 1.0, 0.5, 0.75, 0.5, 0.0, 0.4583, 0.0, 0.4583, 0.0, 0.5, 0.0, 0.5, 0.75, 0.5417, 0.75, 0.5417, 1.0, 0.5, 1.0, 0.5417, 0.75, 0.5833, 0.75, 0.5833, 1.0, 0.5417, 1.0, 0.375, 0.5, 0.4167, 0.5, 0.4167, 0.75, 0.375, 0.75, 0.4167, 0.5, 0.4583, 0.5, 0.4583, 0.75, 0.4167, 0.75, 0.4583, 0.5, 0.5, 0.5, 0.5, 0.75, 0.4583, 0.75, 0.5, 0.5, 0.5417, 0.5, 0.5417, 0.75, 0.5, 0.75, 0.5417, 0.5, 0.5833, 0.5, 0.5833, 0.75, 0.5417, 0.75, 0.375, 0.25, 0.4167, 0.25, 0.4167, 0.25, 0.375, 0.25, 0.4167, 0.25, 0.4583, 0.25, 0.4583, 0.25, 0.4167, 0.25, 0.4583, 0.25, 0.5, 0.25, 0.5, 0.5, 0.4583, 0.5, 0.5, 0.25, 0.5417, 0.25, 0.5417, 0.5, 0.5, 0.5, 0.5417, 0.25, 0.5833, 0.25, 0.5833, 0.5, 0.5417, 0.5, 0.4167, 0.25, 0.375, 0.25, 0.375, 0.25, 0.4167, 0.25, 0.4167, 0.0, 0.4583, 0.0, 0.4583, 0.25, 0.4167, 0.25, 0.4583, 0.0, 0.5, 0.0, 0.5, 0.25, 0.4583, 0.25, 0.5, 0.0, 0.5417, 0.0, 0.5417, 0.25, 0.5, 0.25, 0.5417, 0.0, 0.5833, 0.0, 0.5833, 0.25, 0.5417, 0.25, 0.4167, 0.75, 0.4583, 0.75, 0.4583, 1.0, 0.4167, 1.0, 0.4583, 0.75, 0.5, 0.75, 0.5, 1.0, 0.4583, 1.0, 0.4167, 1.0, 0.4167, 0.75, 0.4167, 0.75, 0.4167, 1.0, 0.4583, 0.75, 0.5, 0.75, 0.5, 0.75, 0.4583, 0.75, 0.4583, 0.0, 0.4167, 0.0, 0.4167, 0.0, 0.4583, 0.0, 0.4167, 0.75, 0.4583, 0.75, 0.4583, 0.75, 0.4167, 0.75, 0.4167, 0.25, 0.4583, 0.25, 0.4583, 0.5, 0.4167, 0.5, 0.4583, 0.25, 0.4583, 0.5, 0.4583, 0.5, 0.4583, 0.25, 0.4583, 0.5, 0.4167, 0.5, 0.4167, 0.5, 0.4583, 0.5, 0.4167, 0.5, 0.4167, 0.25, 0.4167, 0.25, 0.4167, 0.5, 0.375, 0.0, 0.4167, 0.0, 0.4167, 0.25, 0.375, 0.25, 0.4167, 0.0, 0.4167, 0.25, 0.4167, 0.25, 0.4167, 0.0, 0.375, 1.0, 0.4167, 1.0, 0.4167, 1.0, 0.375, 1.0, 0.125, 0.5, 0.125, 0.75, 0.125, 0.75, 0.125, 0.5, 0.375, 0.25, 0.4167, 0.25, 0.4167, 0.5, 0.375, 0.5, 0.4167, 0.5, 0.375, 0.5, 0.375, 0.5, 0.4167, 0.5, 0.375, 0.5, 0.125, 0.5, 0.125, 0.5, 0.375, 0.5, 0.4167, 0.25, 0.4167, 0.5, 0.4167, 0.5, 0.4167, 0.25])
me_cube_005.use_remesh_fix_poles = True
me_cube_005.use_remesh_preserve_attributes = False
me_cube_005.update()
me_cube_009 = bpy.data.meshes.new('Cube.009')
me_cube_009.from_pydata([(-1.0, 1.0, -1.0), (-1.0, 1.0, 1.0), (1.0, 1.0, -1.0), (1.0, 1.0, 1.0), (0.0132, -1.0, -1.0), (-1.0, 0.0132, -1.0), (-0.4934, -0.8643, -1.0), (-0.8643, -0.4934, -1.0), (-1.0, 0.0132, 1.0), (0.0132, -1.0, 1.0), (-0.8643, -0.4934, 1.0), (-0.4934, -0.8643, 1.0), (1.0, 0.0132, -1.0), (-0.0132, -1.0, -1.0), (0.8643, -0.4934, -1.0), (0.4934, -0.8643, -1.0), (-0.0132, -1.0, 1.0), (1.0, 0.0132, 1.0), (0.4934, -0.8643, 1.0), (0.8643, -0.4934, 1.0), (-1.0, 1.0, -0.6912), (1.0, 1.0, -0.6912), (0.0132, -1.0, -0.6912), (-0.4934, -0.8643, -0.6912), (-0.8643, -0.4934, -0.6912), (-1.0, 0.0132, -0.6912), (-0.0132, -1.0, -0.6912), (0.4934, -0.8643, -0.6912), (0.8643, -0.4934, -0.6912), (1.0, 0.0132, -0.6912), (0.0132, -1.0, -0.414), (0.4934, -0.8643, -0.414), (0.8643, -0.4934, -0.414), (1.0, 0.0132, -0.414), (-1.0, 1.0, -0.414), (1.0, 1.0, -0.414), (-0.4934, -0.8643, -0.414), (-0.8643, -0.4934, -0.414), (-1.0, 0.0132, -0.414), (-0.0132, -1.0, -0.414), (0.0132, -1.0, -0.211), (0.4934, -0.8643, -0.211), (0.8643, -0.4934, -0.211), (1.0, 0.0132, -0.211), (-1.0, 1.0, -0.211), (1.0, 1.0, -0.211), (-0.4934, -0.8643, -0.211), (-0.8643, -0.4934, -0.211), (-1.0, 0.0132, -0.211), (-0.0132, -1.0, -0.211), (1.0, 1.0, -0.6912), (1.0, 1.0, -1.0), (1.0, 0.0132, -1.0), (1.0, 1.0, -0.414), (1.0, 0.0132, -0.6912), (1.0, 0.0132, -0.414), (1.0, 1.0, -0.211), (1.0, 0.0132, -0.211), (-1.0, 1.0, -0.414), (-1.0, 1.0, -0.6912), (1.0, 1.0, -0.414), (1.0, 1.0, -0.6912), (-1.0, 1.0, -0.211), (1.0, 1.0, -0.211), (1.0, 1.0, -0.6912), (1.0, 1.0, -1.0), (1.0, 0.0132, -1.0), (1.0, 0.0132, -0.6912), (-1.0, 1.0, -0.6912), (-1.0, 1.0, -1.0), (1.0, 1.0, -1.0), (1.0, 1.0, -0.6912), (-1.0, 1.0, -0.414), (-1.0, 1.0, -0.6912), (1.0, 1.0, -0.414), (1.0, 1.0, -0.6912), (-1.0, 1.0, -0.211), (1.0, 1.0, -0.211)], [], [(49, 16, 9, 40), (44, 1, 3, 45), (3, 1, 8, 10, 11, 9, 16, 18, 19, 17), (48, 8, 1, 44), (45, 3, 17, 43), (40, 9, 11, 46), (46, 11, 10, 47), (47, 10, 8, 48), (26, 13, 15, 27), (27, 15, 14, 28), (28, 14, 12, 29), (0, 2, 12, 14, 15, 13, 4, 6, 7, 5), (32, 28, 29, 33), (31, 27, 28, 32), (39, 26, 27, 31), (7, 24, 25, 5), (6, 23, 24, 7), (4, 22, 23, 6), (33, 29, 54, 55), (5, 25, 20, 0), (2, 0, 69, 70), (13, 26, 22, 4), (49, 39, 31, 41), (41, 31, 32, 42), (42, 32, 33, 43), (24, 37, 38, 25), (23, 36, 37, 24), (22, 30, 36, 23), (45, 43, 57, 56), (25, 38, 34, 20), (45, 35, 60, 63), (26, 39, 30, 22), (19, 42, 43, 17), (18, 41, 42, 19), (16, 49, 41, 18), (37, 47, 48, 38), (36, 46, 47, 37), (30, 40, 46, 36), (35, 45, 56, 53), (38, 48, 44, 34), (35, 21, 61, 60), (39, 49, 40, 30), (21, 20, 59, 61), (50, 53, 55, 54), (53, 56, 57, 55), (21, 35, 53, 50), (43, 33, 55, 57), (2, 21, 50, 51), (12, 2, 51, 52), (29, 12, 52, 54), (59, 58, 72, 73), (20, 21, 71, 68), (65, 64, 67, 66), (54, 52, 66, 67), (51, 50, 64, 65), (50, 54, 67, 64), (52, 51, 65, 66), (20, 34, 58, 59), (34, 44, 62, 58), (44, 45, 63, 62), (69, 68, 71, 70), (73, 72, 74, 75), (72, 76, 77, 74), (63, 60, 74, 77), (60, 61, 75, 74), (61, 59, 73, 75), (21, 2, 70, 71), (62, 63, 77, 76), (0, 20, 68, 69), (58, 62, 76, 72)])
_uv = me_cube_009.uv_layers.new(name='UVMap')
_uv.uv.foreach_set('vector', [0.4736, 0.8766, 0.625, 0.8766, 0.625, 0.8734, 0.4736, 0.8734, 0.4736, 0.25, 0.625, 0.25, 0.625, 0.5, 0.4736, 0.5, 0.625, 0.5, 0.875, 0.5, 0.875, 0.6234, 0.858, 0.6867, 0.8117, 0.733, 0.7484, 0.75, 0.7516, 0.75, 0.6883, 0.733, 0.642, 0.6867, 0.625, 0.6234, 0.4736, 0.1266, 0.625, 0.1266, 0.625, 0.25, 0.4736, 0.25, 0.4736, 0.5, 0.625, 0.5, 0.625, 0.6234, 0.4736, 0.6234, 0.4736, 0.8734, 0.625, 0.8734, 0.625, 0.9367, 0.4736, 0.9367, 0.4736, 0.0, 0.625, 0.0, 0.625, 0.06332, 0.4736, 0.06332, 0.4736, 0.06332, 0.625, 0.06332, 0.625, 0.1266, 0.4736, 0.1266, 0.4136, 0.8766, 0.375, 0.8766, 0.375, 0.8133, 0.4136, 0.8133, 0.4136, 0.8133, 0.375, 0.8133, 0.375, 0.6867, 0.4136, 0.6867, 0.4136, 0.6867, 0.375, 0.6867, 0.375, 0.6234, 0.4136, 0.6234, 0.125, 0.5, 0.375, 0.5, 0.375, 0.6234, 0.358, 0.6867, 0.3117, 0.733, 0.2484, 0.75, 0.2516, 0.75, 0.1883, 0.733, 0.142, 0.6867, 0.125, 0.6234, 0.4482, 0.6867, 0.4136, 0.6867, 0.4136, 0.6234, 0.4482, 0.6234, 0.4482, 0.8133, 0.4136, 0.8133, 0.4136, 0.6867, 0.4482, 0.6867, 0.4482, 0.8766, 0.4136, 0.8766, 0.4136, 0.8133, 0.4482, 0.8133, 0.375, 0.06332, 0.4136, 0.06332, 0.4136, 0.1266, 0.375, 0.1266, 0.375, 0.0, 0.4136, 0.0, 0.4136, 0.06332, 0.375, 0.06332, 0.375, 0.8734, 0.4136, 0.8734, 0.4136, 0.9367, 0.375, 0.9367, 0.4482, 0.6234, 0.4136, 0.6234, 0.4136, 0.6234, 0.4482, 0.6234, 0.375, 0.1266, 0.4136, 0.1266, 0.4136, 0.25, 0.375, 0.25, 0.375, 0.5, 0.125, 0.5, 0.125, 0.5, 0.375, 0.5, 0.375, 0.8766, 0.4136, 0.8766, 0.4136, 0.8734, 0.375, 0.8734, 0.4736, 0.8766, 0.4482, 0.8766, 0.4482, 0.8133, 0.4736, 0.8133, 0.4736, 0.8133, 0.4482, 0.8133, 0.4482, 0.6867, 0.4736, 0.6867, 0.4736, 0.6867, 0.4482, 0.6867, 0.4482, 0.6234, 0.4736, 0.6234, 0.4136, 0.06332, 0.4482, 0.06332, 0.4482, 0.1266, 0.4136, 0.1266, 0.4136, 0.0, 0.4482, 0.0, 0.4482, 0.06332, 0.4136, 0.06332, 0.4136, 0.8734, 0.4482, 0.8734, 0.4482, 0.9367, 0.4136, 0.9367, 0.4736, 0.5, 0.4736, 0.6234, 0.4736, 0.6234, 0.4736, 0.5, 0.4136, 0.1266, 0.4482, 0.1266, 0.4482, 0.25, 0.4136, 0.25, 0.4736, 0.5, 0.4482, 0.5, 0.4482, 0.5, 0.4736, 0.5, 0.4136, 0.8766, 0.4482, 0.8766, 0.4482, 0.8734, 0.4136, 0.8734, 0.625, 0.6867, 0.4736, 0.6867, 0.4736, 0.6234, 0.625, 0.6234, 0.625, 0.8133, 0.4736, 0.8133, 0.4736, 0.6867, 0.625, 0.6867, 0.625, 0.8766, 0.4736, 0.8766, 0.4736, 0.8133, 0.625, 0.8133, 0.4482, 0.06332, 0.4736, 0.06332, 0.4736, 0.1266, 0.4482, 0.1266, 0.4482, 0.0, 0.4736, 0.0, 0.4736, 0.06332, 0.4482, 0.06332, 0.4482, 0.8734, 0.4736, 0.8734, 0.4736, 0.9367, 0.4482, 0.9367, 0.4482, 0.5, 0.4736, 0.5, 0.4736, 0.5, 0.4482, 0.5, 0.4482, 0.1266, 0.4736, 0.1266, 0.4736, 0.25, 0.4482, 0.25, 0.4482, 0.5, 0.4136, 0.5, 0.4136, 0.5, 0.4482, 0.5, 0.4482, 0.8766, 0.4736, 0.8766, 0.4736, 0.8734, 0.4482, 0.8734, 0.4136, 0.5, 0.4136, 0.25, 0.4136, 0.25, 0.4136, 0.5, 0.4136, 0.5, 0.4482, 0.5, 0.4482, 0.6234, 0.4136, 0.6234, 0.4482, 0.5, 0.4736, 0.5, 0.4736, 0.6234, 0.4482, 0.6234, 0.4136, 0.5, 0.4482, 0.5, 0.4482, 0.5, 0.4136, 0.5, 0.4736, 0.6234, 0.4482, 0.6234, 0.4482, 0.6234, 0.4736, 0.6234, 0.375, 0.5, 0.4136, 0.5, 0.4136, 0.5, 0.375, 0.5, 0.375, 0.6234, 0.375, 0.5, 0.375, 0.5, 0.375, 0.6234, 0.4136, 0.6234, 0.375, 0.6234, 0.375, 0.6234, 0.4136, 0.6234, 0.4136, 0.25, 0.4482, 0.25, 0.4482, 0.25, 0.4136, 0.25, 0.4136, 0.25, 0.4136, 0.5, 0.4136, 0.5, 0.4136, 0.25, 0.375, 0.5, 0.4136, 0.5, 0.4136, 0.6234, 0.375, 0.6234, 0.4136, 0.6234, 0.375, 0.6234, 0.375, 0.6234, 0.4136, 0.6234, 0.375, 0.5, 0.4136, 0.5, 0.4136, 0.5, 0.375, 0.5, 0.4136, 0.5, 0.4136, 0.6234, 0.4136, 0.6234, 0.4136, 0.5, 0.375, 0.6234, 0.375, 0.5, 0.375, 0.5, 0.375, 0.6234, 0.4136, 0.25, 0.4482, 0.25, 0.4482, 0.25, 0.4136, 0.25, 0.4482, 0.25, 0.4736, 0.25, 0.4736, 0.25, 0.4482, 0.25, 0.4736, 0.25, 0.4736, 0.5, 0.4736, 0.5, 0.4736, 0.25, 0.375, 0.25, 0.4136, 0.25, 0.4136, 0.5, 0.375, 0.5, 0.4136, 0.25, 0.4482, 0.25, 0.4482, 0.5, 0.4136, 0.5, 0.4482, 0.25, 0.4736, 0.25, 0.4736, 0.5, 0.4482, 0.5, 0.4736, 0.5, 0.4482, 0.5, 0.4482, 0.5, 0.4736, 0.5, 0.4482, 0.5, 0.4136, 0.5, 0.4136, 0.5, 0.4482, 0.5, 0.4136, 0.5, 0.4136, 0.25, 0.4136, 0.25, 0.4136, 0.5, 0.4136, 0.5, 0.375, 0.5, 0.375, 0.5, 0.4136, 0.5, 0.4736, 0.25, 0.4736, 0.5, 0.4736, 0.5, 0.4736, 0.25, 0.375, 0.25, 0.4136, 0.25, 0.4136, 0.25, 0.375, 0.25, 0.4482, 0.25, 0.4736, 0.25, 0.4736, 0.25, 0.4482, 0.25])
me_cube_009.use_remesh_fix_poles = True
me_cube_009.use_remesh_preserve_attributes = False
me_cube_009.update()
me_cube_010 = bpy.data.meshes.new('Cube.010')
me_cube_010.from_pydata([(-1.002, 1.221, -1.025), (-1.0, 1.0, 1.0), (0.9979, 1.221, -1.025), (1.0, 1.0, 1.0), (-1.0, 1.0, -0.2092), (1.0, 1.0, -0.2092), (-0.9928, 1.025, -0.497), (1.007, 1.025, -0.497), (-1.013, 1.036, -0.6949), (0.9871, 1.036, -0.6949), (-1.0, 0.0, -1.0), (1.0, 0.0, -1.0), (1.0, 0.0, -0.2092), (-1.0, 0.0, -0.2092), (-1.0, 0.0, -0.4784), (1.0, 0.0, -0.4784), (1.0, 0.0, -0.7392), (-1.0, 0.0, -0.7392), (-1.0, 1.0, -0.2989), (-1.025, 1.279, -0.4133), (1.0, 1.0, -0.2989), (0.9752, 1.279, -0.4133), (-1.0, 0.0, -0.2989), (-1.0, 0.0, -0.3886), (1.0, 0.0, -0.2989), (1.0, 0.0, -0.3886), (-1.0, 1.0, -0.5653), (-1.037, 1.264, -0.6536), (1.0, 1.0, -0.5653), (0.9628, 1.264, -0.6536), (1.0, 0.0, -0.5653), (1.0, 0.0, -0.6522), (-1.0, 0.0, -0.5653), (-1.0, 0.0, -0.6522), (-1.013, 1.036, -0.7819), (-1.05, 1.545, -0.9366), (0.9871, 1.036, -0.7819), (0.9499, 1.545, -0.9366), (-1.0, 0.0, -0.8261), (-1.0, 0.0, -0.9131), (1.0, 0.0, -0.8261), (1.0, 0.0, -0.9131), (-1.009, 0.3359, -0.2999), (-1.009, 0.3359, -0.3896), (0.7292, 0.3476, -0.3056), (0.7292, 0.3476, -0.3953), (-0.9765, 0.2804, -0.5728), (-0.9765, 0.2804, -0.6598), (0.7292, 0.3476, -0.572), (0.7292, 0.3476, -0.6589), (-0.974, 0.3528, -0.8395), (-0.974, 0.3528, -0.9265), (0.7292, 0.3476, -0.8328), (0.7292, 0.3476, -0.9197), (-0.01978, -1.0, -1.0), (-1.0, -0.01978, -1.0), (-0.5099, -0.8687, -1.0), (-0.8687, -0.5099, -1.0), (1.0, -0.01978, -1.0), (0.01978, -1.0, -1.0), (0.8687, -0.5099, -1.0), (0.5099, -0.8687, -1.0), (-1.0, -0.01978, -0.2092), (-0.01978, -1.0, -0.2092), (-0.8687, -0.5099, -0.2092), (-0.5099, -0.8687, -0.2092), (0.01978, -1.0, -0.2092), (1.0, -0.01978, -0.2092), (0.5099, -0.8687, -0.2092), (0.8687, -0.5099, -0.2092), (0.01978, -1.0, -0.4784), (1.0, -0.01978, -0.4784), (0.5099, -0.8687, -0.4784), (0.8687, -0.5099, -0.4784), (-0.01978, -1.0, -0.4784), (-1.0, -0.01978, -0.4784), (-0.5099, -0.8687, -0.4784), (-0.8687, -0.5099, -0.4784), (0.01978, -1.0, -0.7392), (1.0, -0.01978, -0.7392), (0.5099, -0.8687, -0.7392), (0.8687, -0.5099, -0.7392), (-0.01978, -1.0, -0.7392), (-1.0, -0.01978, -0.7392), (-0.5099, -0.8687, -0.7392), (-0.8687, -0.5099, -0.7392), (-0.01978, -1.0, -0.3886), (-1.0, -0.01978, -0.3886), (-0.5099, -0.8687, -0.3886), (-0.8687, -0.5099, -0.3886), (-1.0, -0.01978, -0.2989), (-0.01978, -1.0, -0.2989), (-0.8687, -0.5099, -0.2989), (-0.5099, -0.8687, -0.2989), (0.01978, -1.0, -0.2989), (1.0, -0.01978, -0.2989), (0.5099, -0.8687, -0.2989), (0.8687, -0.5099, -0.2989), (1.0, -0.01978, -0.3886), (0.01978, -1.0, -0.3886), (0.8687, -0.5099, -0.3886), (0.5099, -0.8687, -0.3886), (-0.01978, -1.0, -0.6522), (-1.0, -0.01978, -0.6522), (-0.5099, -0.8687, -0.6522), (-0.8687, -0.5099, -0.6522), (-1.0, -0.01978, -0.5653), (-0.01978, -1.0, -0.5653), (-0.8687, -0.5099, -0.5653), (-0.5099, -0.8687, -0.5653), (0.01978, -1.0, -0.5653), (1.0, -0.01978, -0.5653), (0.5099, -0.8687, -0.5653), (0.8687, -0.5099, -0.5653), (1.0, -0.01978, -0.6522), (0.01978, -1.0, -0.6522), (0.8687, -0.5099, -0.6522), (0.5099, -0.8687, -0.6522), (0.01978, -1.0, -0.8261), (1.0, -0.01978, -0.8261), (0.5099, -0.8687, -0.8261), (0.8687, -0.5099, -0.8261), (1.0, -0.01978, -0.9131), (0.01978, -1.0, -0.9131), (0.8687, -0.5099, -0.9131), (0.5099, -0.8687, -0.9131), (-0.01978, -1.0, -0.9131), (-1.0, -0.01978, -0.9131), (-0.5099, -0.8687, -0.9131), (-0.8687, -0.5099, -0.9131), (-1.0, -0.01978, -0.8261), (-0.01978, -1.0, -0.8261), (-0.8687, -0.5099, -0.8261), (-0.5099, -0.8687, -0.8261), (-1.0, 1.0, 0.3954), (1.0, 1.0, 0.3954), (1.0, 0.0, 0.3954), (-1.0, 0.0, 0.3954), (-0.8687, -0.5099, 0.3954), (-1.0, -0.01978, 0.3954), (0.01978, -1.0, 0.3954), (0.5099, -0.8687, 0.3954), (0.8687, -0.5099, 0.3954), (1.0, -0.01978, 0.3954), (-1.14, -0.3289, 1.474), (-0.7766, -0.06035, 1.001), (0.7085, -0.3289, 1.474), (1.223, -0.06038, 1.002), (-1.14, -0.2629, 1.474), (-0.7878, -0.1419, 0.9688), (0.3535, -2.01, 0.8778), (-0.1041, -2.422, 1.35), (0.2495, -2.109, 1.018), (-1.011, -0.7419, 1.475), (-0.6565, -0.632, 0.9688), (-0.1144, -2.14, 1.019), (-0.4818, -2.454, 1.349), (-0.2161, -1.991, 0.8659), (-0.2805, -1.198, 1.482), (0.2323, -1.122, 0.9696), (0.7085, -0.2629, 1.474), (1.213, -0.1421, 0.9697), (0.255, -1.054, 1.474), (0.7224, -0.991, 0.9697), (0.585, -0.7237, 1.474), (1.081, -0.6322, 0.9697), (-0.1821, -0.7538, 0.6249), (-0.0611, -0.8749, 0.4724), (-0.5461, -0.7843, 0.6262), (-0.5989, -0.8721, 0.447)], [], [(135, 3, 147, 136), (134, 1, 3, 135), (90, 62, 13, 22), (139, 149, 145, 137), (59, 123, 126, 54), (11, 41, 122, 58), (24, 12, 67, 95), (70, 99, 86, 74), (18, 4, 5, 20), (22, 13, 4, 18), (32, 14, 6, 26), (26, 6, 7, 28), (106, 75, 14, 32), (30, 15, 71, 111), (130, 83, 17, 38), (78, 115, 102, 82), (34, 8, 9, 36), (38, 17, 8, 34), (83, 103, 33, 17), (36, 9, 16, 40), (28, 7, 15, 30), (75, 87, 23, 14), (94, 66, 63, 91), (20, 5, 12, 24), (146, 144, 148, 153, 156, 151, 158, 162, 164, 160), (0, 2, 11, 10), (136, 147, 161, 143), (169, 157, 154, 138), (7, 21, 25, 15), (21, 20, 24, 25), (16, 31, 114, 79), (25, 24, 95, 98), (14, 23, 19, 6), (23, 22, 18, 19), (6, 19, 21, 7), (20, 21, 45, 44), (110, 70, 74, 107), (115, 110, 107, 102), (15, 25, 98, 71), (87, 90, 22, 23), (99, 94, 91, 86), (31, 30, 111, 114), (9, 29, 31, 16), (29, 28, 30, 31), (118, 78, 82, 131), (103, 106, 32, 33), (40, 16, 79, 119), (123, 118, 131, 126), (8, 27, 29, 9), (35, 34, 50, 51), (17, 33, 27, 8), (33, 32, 26, 27), (2, 37, 41, 11), (37, 36, 40, 41), (10, 11, 58, 60, 61, 59, 54, 56, 57, 55), (10, 39, 35, 0), (39, 38, 34, 35), (0, 35, 37, 2), (37, 35, 51, 53), (138, 154, 149, 139), (127, 130, 38, 39), (137, 145, 1, 134), (41, 40, 119, 122), (43, 42, 44, 45), (47, 46, 48, 49), (51, 50, 52, 53), (28, 29, 49, 48), (18, 20, 44, 42), (34, 36, 52, 50), (19, 18, 42, 43), (27, 26, 46, 47), (29, 27, 47, 49), (36, 37, 53, 52), (26, 28, 48, 46), (21, 19, 43, 45), (140, 159, 150, 167), (159, 140, 141, 163), (166, 152, 155, 168), (123, 59, 61, 125), (125, 61, 60, 124), (124, 60, 58, 122), (91, 63, 65, 93), (93, 65, 64, 92), (92, 64, 62, 90), (140, 66, 68, 141), (141, 68, 69, 142), (142, 69, 67, 143), (99, 70, 72, 101), (101, 72, 73, 100), (100, 73, 71, 98), (107, 74, 76, 109), (109, 76, 77, 108), (108, 77, 75, 106), (115, 78, 80, 117), (117, 80, 81, 116), (116, 81, 79, 114), (131, 82, 84, 133), (133, 84, 85, 132), (132, 85, 83, 130), (74, 86, 88, 76), (76, 88, 89, 77), (77, 89, 87, 75), (86, 91, 93, 88), (88, 93, 92, 89), (89, 92, 90, 87), (66, 94, 96, 68), (68, 96, 97, 69), (69, 97, 95, 67), (94, 99, 101, 96), (96, 101, 100, 97), (97, 100, 98, 95), (82, 102, 104, 84), (84, 104, 105, 85), (85, 105, 103, 83), (102, 107, 109, 104), (104, 109, 108, 105), (105, 108, 106, 103), (70, 110, 112, 72), (72, 112, 113, 73), (73, 113, 111, 71), (110, 115, 117, 112), (112, 117, 116, 113), (113, 116, 114, 111), (78, 118, 120, 80), (80, 120, 121, 81), (81, 121, 119, 79), (118, 123, 125, 120), (120, 125, 124, 121), (121, 124, 122, 119), (54, 126, 128, 56), (56, 128, 129, 57), (57, 129, 127, 55), (126, 131, 133, 128), (128, 133, 132, 129), (129, 132, 130, 127), (55, 127, 39, 10), (163, 141, 142, 165), (66, 140, 167, 63), (165, 142, 143, 161), (64, 138, 139, 62), (65, 169, 138, 64), (62, 139, 137, 13), (12, 136, 143, 67), (63, 167, 169, 65), (5, 135, 136, 12), (4, 134, 135, 5), (13, 137, 134, 4), (150, 151, 152), (155, 156, 157), (144, 146, 147, 145), (167, 150, 152, 166), (151, 156, 155, 152), (156, 153, 154, 157), (153, 148, 149, 154), (162, 158, 159, 163), (164, 162, 163, 165), (160, 164, 165, 161), (148, 144, 145, 149), (158, 151, 150, 159), (161, 147, 146, 160), (157, 169, 168, 155), (166, 168, 169, 167), (3, 1, 145, 147)])
_uv = me_cube_010.uv_layers.new(name='UVMap')
_uv.uv.foreach_set('vector', [0.5494, 0.5, 0.625, 0.5, 0.6209, 0.6174, 0.5494, 0.625, 0.5494, 0.25, 0.625, 0.25, 0.625, 0.5, 0.5494, 0.5, 0.4626, 0.1225, 0.4739, 0.1225, 0.4739, 0.125, 0.4626, 0.125, 0.5494, 0.1225, 0.6166, 0.1225, 0.6204, 0.1336, 0.5494, 0.125, 0.375, 0.8725, 0.3859, 0.8725, 0.3859, 0.8775, 0.375, 0.8775, 0.375, 0.625, 0.3859, 0.625, 0.3859, 0.6275, 0.375, 0.6275, 0.4626, 0.625, 0.4739, 0.625, 0.4739, 0.6275, 0.4626, 0.6275, 0.4402, 0.8725, 0.4514, 0.8725, 0.4514, 0.8775, 0.4402, 0.8775, 0.4626, 0.25, 0.4739, 0.25, 0.4739, 0.5, 0.4626, 0.5, 0.4626, 0.125, 0.4739, 0.125, 0.4739, 0.25, 0.4626, 0.25, 0.4293, 0.125, 0.4402, 0.125, 0.4402, 0.25, 0.4293, 0.25, 0.4293, 0.25, 0.4402, 0.25, 0.4402, 0.5, 0.4293, 0.5, 0.4293, 0.1225, 0.4402, 0.1225, 0.4402, 0.125, 0.4293, 0.125, 0.4293, 0.625, 0.4402, 0.625, 0.4402, 0.6275, 0.4293, 0.6275, 0.3967, 0.1225, 0.4076, 0.1225, 0.4076, 0.125, 0.3967, 0.125, 0.4076, 0.8725, 0.4185, 0.8725, 0.4185, 0.8775, 0.4076, 0.8775, 0.3967, 0.25, 0.4076, 0.25, 0.4076, 0.5, 0.3967, 0.5, 0.3967, 0.125, 0.4076, 0.125, 0.4076, 0.25, 0.3967, 0.25, 0.4076, 0.1225, 0.4185, 0.1225, 0.4185, 0.125, 0.4076, 0.125, 0.3967, 0.5, 0.4076, 0.5, 0.4076, 0.625, 0.3967, 0.625, 0.4293, 0.5, 0.4402, 0.5, 0.4402, 0.625, 0.4293, 0.625, 0.4402, 0.1225, 0.4514, 0.1225, 0.4514, 0.125, 0.4402, 0.125, 0.4626, 0.8725, 0.4739, 0.8725, 0.4739, 0.8775, 0.4626, 0.8775, 0.4626, 0.5, 0.4739, 0.5, 0.4739, 0.625, 0.4626, 0.625, 0.6345, 0.634, 0.8656, 0.6339, 0.8655, 0.6261, 0.8501, 0.6817, 0.8063, 0.7338, 0.7615, 0.7464, 0.7609, 0.7234, 0.6913, 0.7235, 0.65, 0.6828, 0.6345, 0.6261, 0.125, 0.5, 0.375, 0.5, 0.375, 0.625, 0.125, 0.625, 0.5494, 0.625, 0.6204, 0.6164, 0.6167, 0.6275, 0.5494, 0.6275, 0.5466, 0.005289, 0.6145, 0.007666, 0.6166, 0.06126, 0.5494, 0.06126, 0.4402, 0.5, 0.4514, 0.5, 0.4514, 0.625, 0.4402, 0.625, 0.4514, 0.5, 0.4626, 0.5, 0.4626, 0.625, 0.4514, 0.625, 0.4076, 0.625, 0.4185, 0.625, 0.4185, 0.6275, 0.4076, 0.6275, 0.4514, 0.625, 0.4626, 0.625, 0.4626, 0.6275, 0.4514, 0.6275, 0.4402, 0.125, 0.4514, 0.125, 0.4514, 0.25, 0.4402, 0.25, 0.4514, 0.125, 0.4626, 0.125, 0.4626, 0.25, 0.4514, 0.25, 0.4402, 0.25, 0.4514, 0.25, 0.4514, 0.5, 0.4402, 0.5, 0.4626, 0.5, 0.4514, 0.5, 0.4514, 0.5, 0.4626, 0.5, 0.4293, 0.8725, 0.4402, 0.8725, 0.4402, 0.8775, 0.4293, 0.8775, 0.4185, 0.8725, 0.4293, 0.8725, 0.4293, 0.8775, 0.4185, 0.8775, 0.4402, 0.625, 0.4514, 0.625, 0.4514, 0.6275, 0.4402, 0.6275, 0.4514, 0.1225, 0.4626, 0.1225, 0.4626, 0.125, 0.4514, 0.125, 0.4514, 0.8725, 0.4626, 0.8725, 0.4626, 0.8775, 0.4514, 0.8775, 0.4185, 0.625, 0.4293, 0.625, 0.4293, 0.6275, 0.4185, 0.6275, 0.4076, 0.5, 0.4185, 0.5, 0.4185, 0.625, 0.4076, 0.625, 0.4185, 0.5, 0.4293, 0.5, 0.4293, 0.625, 0.4185, 0.625, 0.3967, 0.8725, 0.4076, 0.8725, 0.4076, 0.8775, 0.3967, 0.8775, 0.4185, 0.1225, 0.4293, 0.1225, 0.4293, 0.125, 0.4185, 0.125, 0.3967, 0.625, 0.4076, 0.625, 0.4076, 0.6275, 0.3967, 0.6275, 0.3859, 0.8725, 0.3967, 0.8725, 0.3967, 0.8775, 0.3859, 0.8775, 0.4076, 0.25, 0.4185, 0.25, 0.4185, 0.5, 0.4076, 0.5, 0.3859, 0.25, 0.3967, 0.25, 0.3967, 0.25, 0.3859, 0.25, 0.4076, 0.125, 0.4185, 0.125, 0.4185, 0.25, 0.4076, 0.25, 0.4185, 0.125, 0.4293, 0.125, 0.4293, 0.25, 0.4185, 0.25, 0.375, 0.5, 0.3859, 0.5, 0.3859, 0.625, 0.375, 0.625, 0.3859, 0.5, 0.3967, 0.5, 0.3967, 0.625, 0.3859, 0.625, 0.125, 0.625, 0.375, 0.625, 0.375, 0.6275, 0.3586, 0.6887, 0.3137, 0.7336, 0.2525, 0.75, 0.2475, 0.75, 0.1863, 0.7336, 0.1414, 0.6887, 0.125, 0.6275, 0.375, 0.125, 0.3859, 0.125, 0.3859, 0.25, 0.375, 0.25, 0.3859, 0.125, 0.3967, 0.125, 0.3967, 0.25, 0.3859, 0.25, 0.375, 0.25, 0.3859, 0.25, 0.3859, 0.5, 0.375, 0.5, 0.3859, 0.5, 0.3859, 0.25, 0.3859, 0.25, 0.3859, 0.5, 0.5494, 0.06126, 0.6166, 0.06126, 0.6166, 0.1225, 0.5494, 0.1225, 0.3859, 0.1225, 0.3967, 0.1225, 0.3967, 0.125, 0.3859, 0.125, 0.5494, 0.125, 0.6209, 0.1326, 0.625, 0.25, 0.5494, 0.25, 0.3859, 0.625, 0.3967, 0.625, 0.3967, 0.6275, 0.3859, 0.6275, 0.4514, 0.25, 0.4626, 0.25, 0.4626, 0.5, 0.4514, 0.5, 0.4185, 0.25, 0.4293, 0.25, 0.4293, 0.5, 0.4185, 0.5, 0.3859, 0.25, 0.3967, 0.25, 0.3967, 0.5, 0.3859, 0.5, 0.4293, 0.5, 0.4185, 0.5, 0.4185, 0.5, 0.4293, 0.5, 0.4626, 0.25, 0.4626, 0.5, 0.4626, 0.5, 0.4626, 0.25, 0.3967, 0.25, 0.3967, 0.5, 0.3967, 0.5, 0.3967, 0.25, 0.4514, 0.25, 0.4626, 0.25, 0.4626, 0.25, 0.4514, 0.25, 0.4185, 0.25, 0.4293, 0.25, 0.4293, 0.25, 0.4185, 0.25, 0.4185, 0.5, 0.4185, 0.25, 0.4185, 0.25, 0.4185, 0.5, 0.3967, 0.5, 0.3859, 0.5, 0.3859, 0.5, 0.3967, 0.5, 0.4293, 0.25, 0.4293, 0.5, 0.4293, 0.5, 0.4293, 0.25, 0.4514, 0.5, 0.4514, 0.25, 0.4514, 0.25, 0.4514, 0.5, 0.5494, 0.8725, 0.6167, 0.8725, 0.6161, 0.8767, 0.5482, 0.8775, 0.6167, 0.8725, 0.5494, 0.8725, 0.5494, 0.8113, 0.6167, 0.8113, 0.553, 0.8866, 0.6214, 0.8866, 0.6214, 0.9296, 0.553, 0.9296, 0.3859, 0.8725, 0.375, 0.8725, 0.375, 0.8113, 0.3859, 0.8113, 0.3859, 0.8113, 0.375, 0.8113, 0.375, 0.6887, 0.3859, 0.6887, 0.3859, 0.6887, 0.375, 0.6887, 0.375, 0.6275, 0.3859, 0.6275, 0.4626, 0.8775, 0.4739, 0.8775, 0.4739, 0.9387, 0.4626, 0.9387, 0.4626, 0.0, 0.4739, 0.0, 0.4739, 0.06126, 0.4626, 0.06126, 0.4626, 0.06126, 0.4739, 0.06126, 0.4739, 0.1225, 0.4626, 0.1225, 0.5494, 0.8725, 0.4739, 0.8725, 0.4739, 0.8113, 0.5494, 0.8113, 0.5494, 0.8113, 0.4739, 0.8113, 0.4739, 0.6887, 0.5494, 0.6887, 0.5494, 0.6887, 0.4739, 0.6887, 0.4739, 0.6275, 0.5494, 0.6275, 0.4514, 0.8725, 0.4402, 0.8725, 0.4402, 0.8113, 0.4514, 0.8113, 0.4514, 0.8113, 0.4402, 0.8113, 0.4402, 0.6887, 0.4514, 0.6887, 0.4514, 0.6887, 0.4402, 0.6887, 0.4402, 0.6275, 0.4514, 0.6275, 0.4293, 0.8775, 0.4402, 0.8775, 0.4402, 0.9387, 0.4293, 0.9387, 0.4293, 0.0, 0.4402, 0.0, 0.4402, 0.06126, 0.4293, 0.06126, 0.4293, 0.06126, 0.4402, 0.06126, 0.4402, 0.1225, 0.4293, 0.1225, 0.4185, 0.8725, 0.4076, 0.8725, 0.4076, 0.8113, 0.4185, 0.8113, 0.4185, 0.8113, 0.4076, 0.8113, 0.4076, 0.6887, 0.4185, 0.6887, 0.4185, 0.6887, 0.4076, 0.6887, 0.4076, 0.6275, 0.4185, 0.6275, 0.3967, 0.8775, 0.4076, 0.8775, 0.4076, 0.9387, 0.3967, 0.9387, 0.3967, 0.0, 0.4076, 0.0, 0.4076, 0.06126, 0.3967, 0.06126, 0.3967, 0.06126, 0.4076, 0.06126, 0.4076, 0.1225, 0.3967, 0.1225, 0.4402, 0.8775, 0.4514, 0.8775, 0.4514, 0.9387, 0.4402, 0.9387, 0.4402, 0.0, 0.4514, 0.0, 0.4514, 0.06126, 0.4402, 0.06126, 0.4402, 0.06126, 0.4514, 0.06126, 0.4514, 0.1225, 0.4402, 0.1225, 0.4514, 0.8775, 0.4626, 0.8775, 0.4626, 0.9387, 0.4514, 0.9387, 0.4514, 0.0, 0.4626, 0.0, 0.4626, 0.06126, 0.4514, 0.06126, 0.4514, 0.06126, 0.4626, 0.06126, 0.4626, 0.1225, 0.4514, 0.1225, 0.4739, 0.8725, 0.4626, 0.8725, 0.4626, 0.8113, 0.4739, 0.8113, 0.4739, 0.8113, 0.4626, 0.8113, 0.4626, 0.6887, 0.4739, 0.6887, 0.4739, 0.6887, 0.4626, 0.6887, 0.4626, 0.6275, 0.4739, 0.6275, 0.4626, 0.8725, 0.4514, 0.8725, 0.4514, 0.8113, 0.4626, 0.8113, 0.4626, 0.8113, 0.4514, 0.8113, 0.4514, 0.6887, 0.4626, 0.6887, 0.4626, 0.6887, 0.4514, 0.6887, 0.4514, 0.6275, 0.4626, 0.6275, 0.4076, 0.8775, 0.4185, 0.8775, 0.4185, 0.9387, 0.4076, 0.9387, 0.4076, 0.0, 0.4185, 0.0, 0.4185, 0.06126, 0.4076, 0.06126, 0.4076, 0.06126, 0.4185, 0.06126, 0.4185, 0.1225, 0.4076, 0.1225, 0.4185, 0.8775, 0.4293, 0.8775, 0.4293, 0.9387, 0.4185, 0.9387, 0.4185, 0.0, 0.4293, 0.0, 0.4293, 0.06126, 0.4185, 0.06126, 0.4185, 0.06126, 0.4293, 0.06126, 0.4293, 0.1225, 0.4185, 0.1225, 0.4402, 0.8725, 0.4293, 0.8725, 0.4293, 0.8113, 0.4402, 0.8113, 0.4402, 0.8113, 0.4293, 0.8113, 0.4293, 0.6887, 0.4402, 0.6887, 0.4402, 0.6887, 0.4293, 0.6887, 0.4293, 0.6275, 0.4402, 0.6275, 0.4293, 0.8725, 0.4185, 0.8725, 0.4185, 0.8113, 0.4293, 0.8113, 0.4293, 0.8113, 0.4185, 0.8113, 0.4185, 0.6887, 0.4293, 0.6887, 0.4293, 0.6887, 0.4185, 0.6887, 0.4185, 0.6275, 0.4293, 0.6275, 0.4076, 0.8725, 0.3967, 0.8725, 0.3967, 0.8113, 0.4076, 0.8113, 0.4076, 0.8113, 0.3967, 0.8113, 0.3967, 0.6887, 0.4076, 0.6887, 0.4076, 0.6887, 0.3967, 0.6887, 0.3967, 0.6275, 0.4076, 0.6275, 0.3967, 0.8725, 0.3859, 0.8725, 0.3859, 0.8113, 0.3967, 0.8113, 0.3967, 0.8113, 0.3859, 0.8113, 0.3859, 0.6887, 0.3967, 0.6887, 0.3967, 0.6887, 0.3859, 0.6887, 0.3859, 0.6275, 0.3967, 0.6275, 0.375, 0.8775, 0.3859, 0.8775, 0.3859, 0.9387, 0.375, 0.9387, 0.375, 0.0, 0.3859, 0.0, 0.3859, 0.06126, 0.375, 0.06126, 0.375, 0.06126, 0.3859, 0.06126, 0.3859, 0.1225, 0.375, 0.1225, 0.3859, 0.8775, 0.3967, 0.8775, 0.3967, 0.9387, 0.3859, 0.9387, 0.3859, 0.0, 0.3967, 0.0, 0.3967, 0.06126, 0.3859, 0.06126, 0.3859, 0.06126, 0.3967, 0.06126, 0.3967, 0.1225, 0.3859, 0.1225, 0.375, 0.1225, 0.3859, 0.1225, 0.3859, 0.125, 0.375, 0.125, 0.6167, 0.8113, 0.5494, 0.8113, 0.5494, 0.6887, 0.6167, 0.6887, 0.4739, 0.8725, 0.5494, 0.8725, 0.548, 0.8782, 0.4739, 0.8775, 0.6167, 0.6887, 0.5494, 0.6887, 0.5494, 0.6275, 0.6167, 0.6275, 0.4739, 0.06126, 0.5494, 0.06126, 0.5494, 0.1225, 0.4739, 0.1225, 0.4739, 0.0, 0.5472, 0.00743, 0.5494, 0.06126, 0.4739, 0.06126, 0.4739, 0.1225, 0.5494, 0.1225, 0.5494, 0.125, 0.4739, 0.125, 0.4739, 0.625, 0.5494, 0.625, 0.5494, 0.6275, 0.4739, 0.6275, 0.4739, 0.8775, 0.5491, 0.88, 0.5464, 0.9442, 0.4739, 0.9387, 0.4739, 0.5, 0.5494, 0.5, 0.5494, 0.625, 0.4739, 0.625, 0.4739, 0.25, 0.5494, 0.25, 0.5494, 0.5, 0.4739, 0.5, 0.4739, 0.125, 0.5494, 0.125, 0.5494, 0.25, 0.4739, 0.25, 0.6077, 0.8742, 0.621, 0.8775, 0.625, 0.8886, 0.6214, 0.9296, 0.625, 0.9316, 0.6044, 0.9387, 0.8656, 0.6339, 0.6345, 0.634, 0.6249, 0.6164, 0.8749, 0.6164, 0.5482, 0.8775, 0.6161, 0.8767, 0.6214, 0.8866, 0.553, 0.8866, 0.625, 0.887, 0.625, 0.9316, 0.6214, 0.9296, 0.6214, 0.8866, 0.8063, 0.7338, 0.8501, 0.6817, 0.8586, 0.6887, 0.8244, 0.7229, 0.8501, 0.6817, 0.8655, 0.6261, 0.875, 0.6275, 0.8593, 0.6861, 0.6913, 0.7235, 0.7609, 0.7234, 0.7475, 0.75, 0.6889, 0.7343, 0.65, 0.6828, 0.6913, 0.7235, 0.6863, 0.7336, 0.6421, 0.6894, 0.6345, 0.6261, 0.65, 0.6828, 0.6412, 0.6878, 0.625, 0.6275, 0.8655, 0.6261, 0.8656, 0.6339, 0.875, 0.625, 0.875, 0.6256, 0.7609, 0.7234, 0.7615, 0.7464, 0.751, 0.75, 0.7475, 0.75, 0.6167, 0.6275, 0.6204, 0.6164, 0.6345, 0.634, 0.6345, 0.6261, 0.6044, 0.9387, 0.5494, 0.9387, 0.553, 0.9296, 0.6214, 0.9296, 0.553, 0.8866, 0.553, 0.9296, 0.5464, 0.9442, 0.5491, 0.88, 0.625, 0.5, 0.875, 0.5, 0.8749, 0.6164, 0.6249, 0.6164])
me_cube_010.use_remesh_fix_poles = True
me_cube_010.use_remesh_preserve_attributes = False
me_cube_010.update()
me_cylinder_003 = bpy.data.meshes.new('Cylinder.003')
me_cylinder_003.from_pydata([(0.0, 1.0, -1.0), (0.0, 1.0, 1.0), (0.7071, 0.7071, -1.0), (0.7071, 0.7071, 1.0), (1.0, 0.0, -1.0), (1.0, 0.0, 1.0), (0.7071, -0.7071, -1.0), (0.7071, -0.7071, 1.0), (0.0, -1.0, -1.0), (0.0, -1.0, 1.0), (-0.7071, -0.7071, -1.0), (-0.7071, -0.7071, 1.0), (-1.0, 0.0, -1.0), (-1.0, 0.0, 1.0), (-0.7071, 0.7071, -1.0), (-0.7071, 0.7071, 1.0)], [], [(0, 1, 3, 2), (2, 3, 5, 4), (4, 5, 7, 6), (6, 7, 9, 8), (8, 9, 11, 10), (10, 11, 13, 12), (3, 1, 15, 13, 11, 9, 7, 5), (12, 13, 15, 14), (14, 15, 1, 0), (0, 2, 4, 6, 8, 10, 12, 14)])
me_cylinder_003.polygons.foreach_set('use_smooth', [True] * 10)
_uv = me_cylinder_003.uv_layers.new(name='UVMap')
_uv.uv.foreach_set('vector', [1.0, 0.5, 1.0, 1.0, 0.875, 1.0, 0.875, 0.5, 0.875, 0.5, 0.875, 1.0, 0.75, 1.0, 0.75, 0.5, 0.75, 0.5, 0.75, 1.0, 0.625, 1.0, 0.625, 0.5, 0.625, 0.5, 0.625, 1.0, 0.5, 1.0, 0.5, 0.5, 0.5, 0.5, 0.5, 1.0, 0.375, 1.0, 0.375, 0.5, 0.375, 0.5, 0.375, 1.0, 0.25, 1.0, 0.25, 0.5, 0.4197, 0.4197, 0.25, 0.49, 0.08029, 0.4197, 0.01, 0.25, 0.08029, 0.08029, 0.25, 0.01, 0.4197, 0.08029, 0.49, 0.25, 0.25, 0.5, 0.25, 1.0, 0.125, 1.0, 0.125, 0.5, 0.125, 0.5, 0.125, 1.0, 0.0, 1.0, 0.0, 0.5, 0.75, 0.49, 0.9197, 0.4197, 0.99, 0.25, 0.9197, 0.08029, 0.75, 0.01, 0.5803, 0.08029, 0.51, 0.25, 0.5803, 0.4197])
me_cylinder_003.update()
me_cylinder_004 = bpy.data.meshes.new('Cylinder.004')
me_cylinder_004.from_pydata([(0.0, 1.0, -1.0), (0.0, 1.0, 1.0), (0.7071, 0.7071, -1.0), (0.7071, 0.7071, 1.0), (1.0, 0.0, -1.0), (1.0, 0.0, 1.0), (0.7071, -0.7071, -1.0), (0.7071, -0.7071, 1.0), (0.0, -1.0, -1.0), (0.0, -1.0, 1.0), (-0.7071, -0.7071, -1.0), (-0.7071, -0.7071, 1.0), (-1.0, 0.0, -1.0), (-1.0, 0.0, 1.0), (-0.7071, 0.7071, -1.0), (-0.7071, 0.7071, 1.0)], [], [(0, 1, 3, 2), (2, 3, 5, 4), (4, 5, 7, 6), (6, 7, 9, 8), (8, 9, 11, 10), (10, 11, 13, 12), (3, 1, 15, 13, 11, 9, 7, 5), (12, 13, 15, 14), (14, 15, 1, 0), (0, 2, 4, 6, 8, 10, 12, 14)])
me_cylinder_004.polygons.foreach_set('use_smooth', [True] * 10)
_uv = me_cylinder_004.uv_layers.new(name='UVMap')
_uv.uv.foreach_set('vector', [1.0, 0.5, 1.0, 1.0, 0.875, 1.0, 0.875, 0.5, 0.875, 0.5, 0.875, 1.0, 0.75, 1.0, 0.75, 0.5, 0.75, 0.5, 0.75, 1.0, 0.625, 1.0, 0.625, 0.5, 0.625, 0.5, 0.625, 1.0, 0.5, 1.0, 0.5, 0.5, 0.5, 0.5, 0.5, 1.0, 0.375, 1.0, 0.375, 0.5, 0.375, 0.5, 0.375, 1.0, 0.25, 1.0, 0.25, 0.5, 0.4197, 0.4197, 0.25, 0.49, 0.08029, 0.4197, 0.01, 0.25, 0.08029, 0.08029, 0.25, 0.01, 0.4197, 0.08029, 0.49, 0.25, 0.25, 0.5, 0.25, 1.0, 0.125, 1.0, 0.125, 0.5, 0.125, 0.5, 0.125, 1.0, 0.0, 1.0, 0.0, 0.5, 0.75, 0.49, 0.9197, 0.4197, 0.99, 0.25, 0.9197, 0.08029, 0.75, 0.01, 0.5803, 0.08029, 0.51, 0.25, 0.5803, 0.4197])
me_cylinder_004.update()
me_cylinder_006 = bpy.data.meshes.new('Cylinder.006')
me_cylinder_006.from_pydata([(0.1604, 0.3498, 3.788), (0.135, -2.146, 3.727), (0.1604, 0.3498, 3.439), (0.135, -2.146, 3.5), (0.0156, 0.3498, 3.439), (0.04099, -2.146, 3.5), (0.0156, 0.3498, 3.788), (0.04099, -2.146, 3.727), (0.1604, 0.3498, 4.26), (0.1604, -2.146, 4.26), (0.1604, 0.3498, 3.911), (0.1604, -2.146, 3.911), (0.0156, 0.3498, 3.911), (0.0156, -2.146, 3.911), (0.0156, 0.3498, 4.26), (0.0156, -2.146, 4.26), (0.1604, 0.3498, 4.295), (0.0156, 0.3498, 4.295), (0.1604, -2.063, 4.372), (0.1604, -2.146, 4.289), (0.1604, -2.121, 4.348), (0.0156, -2.146, 4.289), (0.0156, -2.063, 4.372), (0.0156, -2.121, 4.348), (0.2229, 0.3498, 3.726), (0.2627, 0.3498, 3.63), (0.251, 0.3498, 3.681), (0.2014, -2.146, 3.623), (0.1747, -2.146, 3.687), (0.1936, -2.146, 3.658), (0.2627, 0.3498, 3.598), (0.2229, 0.3498, 3.502), (0.251, 0.3498, 3.546), (0.1747, -2.146, 3.54), (0.2014, -2.146, 3.605), (0.1936, -2.146, 3.57), (-0.04691, 0.3498, 3.502), (-0.08676, 0.3498, 3.598), (-0.07509, 0.3498, 3.546), (-0.02547, -2.146, 3.605), (0.001282, -2.146, 3.54), (-0.01763, -2.146, 3.57), (-0.08676, 0.3498, 3.63), (-0.04691, 0.3498, 3.726), (-0.07509, 0.3498, 3.681), (0.001282, -2.146, 3.687), (-0.02547, -2.146, 3.623), (-0.01763, -2.146, 3.658), (0.2229, 0.3498, 4.198), (0.2627, 0.3498, 4.101), (0.251, 0.3498, 4.153), (0.2627, -2.146, 4.101), (0.2229, -2.146, 4.198), (0.251, -2.146, 4.153), (0.2627, 0.3498, 4.069), (0.2229, 0.3498, 3.973), (0.251, 0.3498, 4.018), (0.2229, -2.146, 3.973), (0.2627, -2.146, 4.069), (0.251, -2.146, 4.018), (-0.04691, 0.3498, 3.973), (-0.08676, 0.3498, 4.069), (-0.07509, 0.3498, 4.018), (-0.08676, -2.146, 4.069), (-0.04691, -2.146, 3.973), (-0.07509, -2.146, 4.018), (-0.08676, 0.3498, 4.101), (-0.04691, 0.3498, 4.198), (-0.07509, 0.3498, 4.153), (-0.04691, -2.146, 4.198), (-0.08676, -2.146, 4.101), (-0.07509, -2.146, 4.153), (0.0156, -0.3516, 4.372), (0.1604, -0.3516, 4.372), (0.0156, -2.146, 3.439), (0.1604, -2.146, 3.439), (0.1604, -2.146, 3.788), (0.0156, -2.146, 3.788), (0.251, -2.146, 3.681), (0.2627, -2.146, 3.63), (0.2229, -2.146, 3.726), (0.251, -2.146, 3.546), (0.2229, -2.146, 3.502), (0.2627, -2.146, 3.598), (-0.07509, -2.146, 3.546), (-0.08676, -2.146, 3.598), (-0.04691, -2.146, 3.502), (-0.07509, -2.146, 3.681), (-0.04691, -2.146, 3.726), (-0.08676, -2.146, 3.63), (0.04099, -2.257, 3.5), (0.135, -2.257, 3.5), (0.135, -2.257, 3.727), (0.04099, -2.257, 3.727), (0.1936, -2.257, 3.658), (0.2014, -2.257, 3.623), (0.1747, -2.257, 3.687), (0.1936, -2.257, 3.57), (0.1747, -2.257, 3.54), (0.2014, -2.257, 3.605), (-0.01763, -2.257, 3.57), (-0.02547, -2.257, 3.605), (0.001282, -2.257, 3.54), (-0.01763, -2.257, 3.658), (0.001282, -2.257, 3.687), (-0.02547, -2.257, 3.623)], [], [(25, 79, 83, 30), (46, 39, 101, 105), (4, 74, 86, 36), (2, 75, 74, 4), (37, 85, 89, 42), (43, 88, 77, 6), (31, 82, 75, 2), (8, 48, 50, 49, 54, 56, 55, 10, 12, 60, 62, 61, 66, 68, 67, 14), (13, 12, 6, 77), (0, 76, 80, 24), (49, 51, 58, 54), (51, 53, 52, 9, 15, 69, 71, 70, 63, 65, 64, 13, 11, 57, 59, 58), (12, 13, 64, 60), (11, 13, 77, 76), (61, 63, 70, 66), (67, 69, 15, 14), (55, 57, 11, 10), (14, 15, 21, 23, 22, 72, 17), (8, 9, 52, 48), (12, 10, 0, 6), (10, 11, 76, 0), (15, 9, 19, 21), (8, 14, 17, 16), (9, 8, 16, 73, 18, 20, 19), (18, 22, 23, 20), (20, 23, 21, 19), (72, 22, 18, 73), (79, 25, 26, 78), (78, 26, 24, 80), (82, 31, 32, 81), (81, 32, 30, 83), (85, 37, 38, 84), (84, 38, 36, 86), (88, 43, 44, 87), (87, 44, 42, 89), (51, 49, 50, 53), (53, 50, 48, 52), (57, 55, 56, 59), (59, 56, 54, 58), (63, 61, 62, 65), (65, 62, 60, 64), (69, 67, 68, 71), (71, 68, 66, 70), (0, 24, 26, 25, 30, 32, 31, 2, 4, 36, 38, 37, 42, 44, 43, 6), (17, 72, 73, 16), (3, 5, 74, 75), (7, 1, 76, 77), (29, 27, 79, 78), (28, 29, 78, 80), (35, 33, 82, 81), (34, 35, 81, 83), (41, 39, 85, 84), (40, 41, 84, 86), (47, 45, 88, 87), (46, 47, 87, 89), (1, 28, 80, 76), (27, 34, 83, 79), (45, 7, 77, 88), (39, 46, 89, 85), (5, 40, 86, 74), (33, 3, 75, 82), (95, 94, 96, 92, 93, 104, 103, 105, 101, 100, 102, 90, 91, 98, 97, 99), (39, 41, 100, 101), (40, 5, 90, 102), (41, 40, 102, 100), (5, 3, 91, 90), (3, 33, 98, 91), (45, 47, 103, 104), (1, 7, 93, 92), (47, 46, 105, 103), (27, 29, 94, 95), (28, 1, 92, 96), (29, 28, 96, 94), (34, 27, 95, 99), (33, 35, 97, 98), (7, 45, 104, 93), (35, 34, 99, 97)])
me_cylinder_006.polygons.foreach_set('use_smooth', [True] * 77)
_uv = me_cylinder_006.uv_layers.new(name='UVMap')
_uv.uv.foreach_set('vector', [0.8263, 0.5, 0.8263, 1.0, 0.7987, 1.0, 0.7987, 0.5, 0.1126, 0.2057, 0.1215, 0.1842, 0.1215, 0.1842, 0.1126, 0.2057, 0.5, 0.5, 0.5, 1.0, 0.4237, 1.0, 0.4237, 0.5, 0.625, 0.5, 0.625, 1.0, 0.5, 1.0, 0.5, 0.5, 0.3263, 0.5, 0.3263, 1.0, 0.2987, 1.0, 0.2987, 0.5, 0.2013, 0.5, 0.2013, 1.0, 0.125, 1.0, 0.125, 0.5, 0.7013, 0.5, 0.7013, 1.0, 0.625, 1.0, 0.625, 0.5, 0.75, 0.49, 0.8536, 0.4471, 0.9084, 0.4084, 0.9471, 0.3536, 0.9626, 0.3161, 0.974, 0.25, 0.9626, 0.1839, 0.9197, 0.08029, 0.75, 0.01, 0.6464, 0.05293, 0.5916, 0.09163, 0.5529, 0.1464, 0.5374, 0.1839, 0.526, 0.25, 0.5374, 0.3161, 0.5803, 0.4197, 0.5, 1.0, 0.5, 0.5, 0.125, 0.5, 0.125, 1.0, 1.0, 0.5, 1.0, 1.0, 0.9237, 1.0, 0.9237, 0.5, 0.8263, 0.5, 0.8263, 1.0, 0.7987, 1.0, 0.7987, 0.5, 0.4471, 0.3536, 0.4084, 0.4084, 0.3536, 0.4471, 0.25, 0.49, 0.08029, 0.4197, 0.03737, 0.3161, 0.02603, 0.25, 0.03737, 0.1839, 0.05293, 0.1464, 0.09163, 0.09163, 0.1464, 0.05293, 0.25, 0.01, 0.4197, 0.08029, 0.4626, 0.1839, 0.474, 0.25, 0.4626, 0.3161, 0.5, 0.5, 0.5, 1.0, 0.4237, 1.0, 0.4237, 0.5, 0.4197, 0.08029, 0.25, 0.01, 0.08029, 0.4197, 0.25, 0.49, 0.3263, 0.5, 0.3263, 1.0, 0.2987, 1.0, 0.2987, 0.5, 0.2013, 0.5, 0.2013, 1.0, 0.125, 1.0, 0.125, 0.5, 0.7013, 0.5, 0.7013, 1.0, 0.625, 1.0, 0.625, 0.5, 0.125, 0.5, 0.125, 1.0, 0.125, 1.0, 0.125, 0.9951, 0.125, 0.9834, 0.125, 0.6243, 0.125, 0.5, 1.0, 0.5, 1.0, 1.0, 0.9237, 1.0, 0.9237, 0.5, 0.75, 0.01, 0.9197, 0.08029, 0.75, 0.49, 0.5803, 0.4197, 0.625, 0.5, 0.625, 1.0, 1.0, 1.0, 1.0, 0.5, 0.08029, 0.4197, 0.25, 0.49, 0.25, 0.49, 0.08029, 0.4197, 0.75, 0.49, 0.5803, 0.4197, 0.5803, 0.4197, 0.75, 0.49, 1.0, 1.0, 1.0, 0.5, 1.0, 0.5, 1.0, 0.6243, 1.0, 0.9834, 1.0, 0.9951, 1.0, 1.0, 0.0, 0.9834, 0.125, 0.9834, 0.125, 1.0, 0.0, 1.0, 0.25, 0.49, 0.08029, 0.4197, 0.08029, 0.4197, 0.25, 0.49, 0.125, 0.6243, 0.125, 0.9834, 0.0, 0.9834, 0.0, 0.6243, 0.8263, 1.0, 0.8263, 0.5, 0.875, 0.5, 0.875, 1.0, 0.875, 1.0, 0.875, 0.5, 0.9237, 0.5, 0.9237, 1.0, 0.7013, 1.0, 0.7013, 0.5, 0.75, 0.5, 0.75, 1.0, 0.75, 1.0, 0.75, 0.5, 0.7987, 0.5, 0.7987, 1.0, 0.3263, 1.0, 0.3263, 0.5, 0.375, 0.5, 0.375, 1.0, 0.375, 1.0, 0.375, 0.5, 0.4237, 0.5, 0.4237, 1.0, 0.2013, 1.0, 0.2013, 0.5, 0.25, 0.5, 0.25, 1.0, 0.25, 1.0, 0.25, 0.5, 0.2987, 0.5, 0.2987, 1.0, 0.8263, 1.0, 0.8263, 0.5, 0.875, 0.5, 0.875, 1.0, 0.875, 1.0, 0.875, 0.5, 0.9237, 0.5, 0.9237, 1.0, 0.7013, 1.0, 0.7013, 0.5, 0.75, 0.5, 0.75, 1.0, 0.75, 1.0, 0.75, 0.5, 0.7987, 0.5, 0.7987, 1.0, 0.3263, 1.0, 0.3263, 0.5, 0.375, 0.5, 0.375, 1.0, 0.375, 1.0, 0.375, 0.5, 0.4237, 0.5, 0.4237, 1.0, 0.2013, 1.0, 0.2013, 0.5, 0.25, 0.5, 0.25, 1.0, 0.25, 1.0, 0.25, 0.5, 0.2987, 0.5, 0.2987, 1.0, 0.75, 0.49, 0.8536, 0.4471, 0.9084, 0.4084, 0.9471, 0.3536, 0.9626, 0.3161, 0.974, 0.25, 0.9626, 0.1839, 0.9197, 0.08029, 0.75, 0.01, 0.6464, 0.05293, 0.5916, 0.09163, 0.5529, 0.1464, 0.5374, 0.1839, 0.526, 0.25, 0.5374, 0.3161, 0.5803, 0.4197, 0.125, 0.5, 0.125, 0.6243, 0.0, 0.6243, 0.0, 0.5, 0.3602, 0.1398, 0.25, 0.09419, 0.25, 0.01, 0.4197, 0.08029, 0.1398, 0.3602, 0.25, 0.4058, 0.25, 0.49, 0.08029, 0.4197, 0.3526, 0.3526, 0.3785, 0.3158, 0.4471, 0.3536, 0.4084, 0.4084, 0.3158, 0.3785, 0.3526, 0.3526, 0.4084, 0.4084, 0.3536, 0.4471, 0.3951, 0.25, 0.3874, 0.2057, 0.4626, 0.1839, 0.474, 0.25, 0.3874, 0.2943, 0.3951, 0.25, 0.474, 0.25, 0.4626, 0.3161, 0.1474, 0.1474, 0.1215, 0.1842, 0.05293, 0.1464, 0.09163, 0.09163, 0.1842, 0.1215, 0.1474, 0.1474, 0.09163, 0.09163, 0.1464, 0.05293, 0.1049, 0.25, 0.1126, 0.2943, 0.03737, 0.3161, 0.02603, 0.25, 0.1126, 0.2057, 0.1049, 0.25, 0.02603, 0.25, 0.03737, 0.1839, 0.25, 0.4058, 0.3158, 0.3785, 0.3536, 0.4471, 0.25, 0.49, 0.3785, 0.3158, 0.3874, 0.2943, 0.4626, 0.3161, 0.4471, 0.3536, 0.1126, 0.2943, 0.1398, 0.3602, 0.08029, 0.4197, 0.03737, 0.3161, 0.1215, 0.1842, 0.1126, 0.2057, 0.03737, 0.1839, 0.05293, 0.1464, 0.25, 0.09419, 0.1842, 0.1215, 0.1464, 0.05293, 0.25, 0.01, 0.3874, 0.2057, 0.3602, 0.1398, 0.4197, 0.08029, 0.4626, 0.1839, 0.3785, 0.3158, 0.3526, 0.3526, 0.3158, 0.3785, 0.25, 0.4058, 0.1398, 0.3602, 0.1126, 0.2943, 0.1049, 0.25, 0.1126, 0.2057, 0.1215, 0.1842, 0.1474, 0.1474, 0.1842, 0.1215, 0.25, 0.09419, 0.3602, 0.1398, 0.3874, 0.2057, 0.3951, 0.25, 0.3874, 0.2943, 0.1215, 0.1842, 0.1474, 0.1474, 0.1474, 0.1474, 0.1215, 0.1842, 0.1842, 0.1215, 0.25, 0.09419, 0.25, 0.09419, 0.1842, 0.1215, 0.1474, 0.1474, 0.1842, 0.1215, 0.1842, 0.1215, 0.1474, 0.1474, 0.25, 0.09419, 0.3602, 0.1398, 0.3602, 0.1398, 0.25, 0.09419, 0.3602, 0.1398, 0.3874, 0.2057, 0.3874, 0.2057, 0.3602, 0.1398, 0.1126, 0.2943, 0.1049, 0.25, 0.1049, 0.25, 0.1126, 0.2943, 0.25, 0.4058, 0.1398, 0.3602, 0.1398, 0.3602, 0.25, 0.4058, 0.1049, 0.25, 0.1126, 0.2057, 0.1126, 0.2057, 0.1049, 0.25, 0.3785, 0.3158, 0.3526, 0.3526, 0.3526, 0.3526, 0.3785, 0.3158, 0.3158, 0.3785, 0.25, 0.4058, 0.25, 0.4058, 0.3158, 0.3785, 0.3526, 0.3526, 0.3158, 0.3785, 0.3158, 0.3785, 0.3526, 0.3526, 0.3874, 0.2943, 0.3785, 0.3158, 0.3785, 0.3158, 0.3874, 0.2943, 0.3874, 0.2057, 0.3951, 0.25, 0.3951, 0.25, 0.3874, 0.2057, 0.1398, 0.3602, 0.1126, 0.2943, 0.1126, 0.2943, 0.1398, 0.3602, 0.3951, 0.25, 0.3874, 0.2943, 0.3874, 0.2943, 0.3951, 0.25])
me_cylinder_006.update()
me_plane = bpy.data.meshes.new('Plane')
me_plane.from_pydata([(0.2745, -0.9975, 0.0708), (0.2745, 0.9975, -0.0708), (0.2568, 0.2312, -1.222), (0.2581, -0.5751, -1.188), (0.2297, 0.28, -2.245), (0.1974, 0.7082, -3.181), (0.1862, 0.07167, -3.328), (0.14, -0.2946, -4.289), (0.1386, 0.1289, -4.426), (0.09856, 0.2624, -5.342), (0.06043, 0.1413, -6.242), (0.07473, 0.5479, -5.929), (-0.07851, 1.092, -6.925), (-0.07641, 1.2, -6.814), (0.1635, -0.1115, -3.809), (-0.7315, 0.2312, -1.222), (-0.7328, -0.5751, -1.188), (-0.7491, 0.9975, -0.0708), (-0.7043, 0.28, -2.245), (-0.6721, 0.7082, -3.181), (-0.6609, 0.07167, -3.328), (-0.6146, -0.2946, -4.289), (-0.6133, 0.1289, -4.426), (-0.6381, -0.1115, -3.809), (-0.5351, 0.1413, -6.242), (-0.5494, 0.5479, -5.929), (-0.3961, 1.092, -6.925), (-0.3982, 1.2, -6.814), (-0.7491, -0.9975, 0.0708), (-0.5732, 0.2624, -5.342), (0.1669, 0.5699, -3.87), (0.185, 0.7082, -3.473), (0.1728, 0.4877, -3.726), (0.1757, 0.6677, -3.681), (-0.6596, 0.7082, -3.473), (-0.6415, 0.5699, -3.87), (-0.6475, 0.4877, -3.726), (-0.6504, 0.6677, -3.681), (0.2263, -0.503, -2.264), (0.2024, -0.2874, -2.847), (0.2164, -0.1857, -2.454), (0.2145, -0.4309, -2.568), (-0.6771, -0.2874, -2.847), (-0.7009, -0.503, -2.264), (-0.691, -0.1857, -2.454), (-0.6892, -0.4309, -2.568), (0.1023, -0.3132, -5.142), (0.07531, -0.1234, -5.824), (0.09406, 0.03388, -5.408), (0.08777, -0.261, -5.495), (-0.5499, -0.1234, -5.824), (-0.577, -0.3132, -5.142), (-0.5687, 0.03388, -5.408), (-0.5624, -0.261, -5.495)], [], [(0, 3, 2, 1), (6, 39, 42, 20), (38, 3, 16, 43), (6, 14, 32, 31, 5), (7, 46, 48, 9, 8), (10, 47, 50, 24), (10, 12, 13, 11), (5, 31, 34, 19), (28, 17, 15, 16), (42, 44, 18, 19, 20), (20, 19, 34, 36, 23), (50, 52, 29, 25, 24), (24, 25, 27, 26), (12, 10, 24, 26), (14, 6, 20, 23), (14, 7, 8, 30, 32), (7, 14, 23, 21), (23, 36, 35, 22, 21), (48, 47, 10, 11, 9), (0, 1, 17, 28), (8, 9, 29, 22), (1, 2, 15, 17), (3, 0, 28, 16), (21, 22, 29, 52, 51), (9, 11, 25, 29), (2, 4, 18, 15), (13, 12, 26, 27), (40, 39, 6, 5, 4), (11, 13, 27, 25), (4, 5, 19, 18), (16, 15, 18, 44, 43), (30, 33, 32), (33, 31, 32), (34, 37, 36), (37, 35, 36), (34, 31, 33, 37), (37, 33, 30, 35), (30, 8, 22, 35), (38, 41, 40), (41, 39, 40), (42, 45, 44), (45, 43, 44), (42, 39, 41, 45), (45, 41, 38, 43), (3, 38, 40, 4, 2), (46, 49, 48), (49, 47, 48), (50, 53, 52), (53, 51, 52), (50, 47, 49, 53), (53, 49, 46, 51), (46, 7, 21, 51)])
_uv = me_plane.uv_layers.new(name='UVMap')
_uv.uv.foreach_set('vector', [1.0, 0.0, 1.0, 0.0, 1.0, 1.0, 1.0, 1.0, 1.0, 0.0, 1.0, 0.0, 1.0, 0.0, 1.0, 0.0, 1.0, 0.0, 1.0, 0.0, 1.0, 0.0, 1.0, 0.0, 1.0, 0.0, 1.0, 0.0, 1.0, 0.731, 1.0, 1.0, 1.0, 1.0, 1.0, 0.0, 1.0, 0.0, 1.0, 0.6085, 1.0, 1.0, 1.0, 1.0, 1.0, 0.0, 1.0, 0.0, 1.0, 0.0, 1.0, 0.0, 1.0, 0.0, 1.0, 0.0, 1.0, 1.0, 1.0, 1.0, 1.0, 1.0, 1.0, 1.0, 1.0, 1.0, 1.0, 1.0, 1.0, 0.0, 1.0, 1.0, 1.0, 1.0, 1.0, 0.0, 1.0, 0.0, 1.0, 0.3884, 1.0, 1.0, 1.0, 1.0, 1.0, 0.0, 1.0, 0.0, 1.0, 1.0, 1.0, 1.0, 1.0, 0.731, 1.0, 0.0, 1.0, 0.0, 1.0, 0.6085, 1.0, 1.0, 1.0, 1.0, 1.0, 0.0, 1.0, 0.0, 1.0, 1.0, 1.0, 1.0, 1.0, 0.0, 1.0, 0.0, 1.0, 0.0, 1.0, 0.0, 1.0, 0.0, 1.0, 0.0, 1.0, 0.0, 1.0, 0.0, 1.0, 0.0, 1.0, 0.0, 1.0, 0.0, 1.0, 1.0, 1.0, 1.0, 1.0, 0.731, 1.0, 0.0, 1.0, 0.0, 1.0, 0.0, 1.0, 0.0, 1.0, 0.0, 1.0, 0.731, 1.0, 1.0, 1.0, 1.0, 1.0, 0.0, 1.0, 0.6085, 1.0, 0.0, 1.0, 0.0, 1.0, 1.0, 1.0, 1.0, 1.0, 0.0, 1.0, 1.0, 1.0, 1.0, 1.0, 0.0, 1.0, 1.0, 1.0, 1.0, 1.0, 1.0, 1.0, 1.0, 1.0, 1.0, 1.0, 1.0, 1.0, 1.0, 1.0, 1.0, 1.0, 0.0, 1.0, 0.0, 1.0, 0.0, 1.0, 0.0, 1.0, 0.0, 1.0, 1.0, 1.0, 1.0, 1.0, 0.6085, 1.0, 0.0, 1.0, 1.0, 1.0, 1.0, 1.0, 1.0, 1.0, 1.0, 1.0, 1.0, 1.0, 1.0, 1.0, 1.0, 1.0, 1.0, 1.0, 1.0, 1.0, 0.0, 1.0, 0.0, 1.0, 1.0, 1.0, 0.3884, 1.0, 0.0, 1.0, 0.0, 1.0, 1.0, 1.0, 1.0, 1.0, 1.0, 1.0, 1.0, 1.0, 1.0, 1.0, 1.0, 1.0, 1.0, 1.0, 1.0, 1.0, 1.0, 1.0, 1.0, 1.0, 0.0, 1.0, 1.0, 1.0, 1.0, 1.0, 0.3884, 1.0, 0.0, 1.0, 1.0, 1.0, 1.0, 1.0, 0.731, 1.0, 1.0, 1.0, 1.0, 1.0, 0.731, 1.0, 1.0, 1.0, 1.0, 1.0, 0.731, 1.0, 1.0, 1.0, 1.0, 1.0, 0.731, 1.0, 1.0, 1.0, 1.0, 1.0, 1.0, 1.0, 1.0, 1.0, 1.0, 1.0, 1.0, 1.0, 1.0, 1.0, 1.0, 1.0, 1.0, 1.0, 1.0, 1.0, 1.0, 1.0, 1.0, 1.0, 0.0, 1.0, 0.0, 1.0, 0.3884, 1.0, 0.0, 1.0, 0.0, 1.0, 0.3884, 1.0, 0.0, 1.0, 0.0, 1.0, 0.3884, 1.0, 0.0, 1.0, 0.0, 1.0, 0.3884, 1.0, 0.0, 1.0, 0.0, 1.0, 0.0, 1.0, 0.0, 1.0, 0.0, 1.0, 0.0, 1.0, 0.0, 1.0, 0.0, 1.0, 0.0, 1.0, 0.0, 1.0, 0.3884, 1.0, 1.0, 1.0, 1.0, 1.0, 0.0, 1.0, 0.0, 1.0, 0.6085, 1.0, 0.0, 1.0, 0.0, 1.0, 0.6085, 1.0, 0.0, 1.0, 0.0, 1.0, 0.6085, 1.0, 0.0, 1.0, 0.0, 1.0, 0.6085, 1.0, 0.0, 1.0, 0.0, 1.0, 0.0, 1.0, 0.0, 1.0, 0.0, 1.0, 0.0, 1.0, 0.0, 1.0, 0.0, 1.0, 0.0, 1.0, 0.0, 1.0, 0.0, 1.0, 0.0])
me_plane.update()

# ---- objects
ob_light = bpy.data.objects.new('Light', light_light)
ob_camera = bpy.data.objects.new('Camera', cam_camera)
ob_cube_002 = bpy.data.objects.new('Cube.002', me_cube_002)
ob_cylinder = bpy.data.objects.new('Cylinder', me_cylinder)
ob_cylinder_001 = bpy.data.objects.new('Cylinder.001', me_cylinder_001)
ob_cube_006 = bpy.data.objects.new('Cube.006', me_cube_005)
ob_empty = bpy.data.objects.new('Empty', None)
ob_cube_001 = bpy.data.objects.new('Cube.001', me_cube_009)
ob_cube_003 = bpy.data.objects.new('Cube.003', me_cube_010)
ob_empty_001 = bpy.data.objects.new('Empty.001', None)
ob_cylinder_002 = bpy.data.objects.new('Cylinder.002', me_cylinder_003)
ob_cylinder_003 = bpy.data.objects.new('Cylinder.003', me_cylinder_004)
ob_cylinder_005 = bpy.data.objects.new('Cylinder.005', me_cylinder_006)
ob_plane = bpy.data.objects.new('Plane', me_plane)

# ---- transforms, parenting, visibility, modifiers, constraints
ob_light.location = (4.076, 1.005, 5.904)
ob_light.rotation_euler = (0.6503, 0.05522, 1.866)
ob_light.lock_rotations_4d = False
ob_light.empty_display_type = 'ARROWS'
ob_light.color = (0.0, 0.0, 0.0, 0.0)
ob_light.lineart.crease_threshold = 0.0
ob_camera.location = (7.359, -6.926, 4.958)
ob_camera.rotation_euler = (1.109, -0.0, 0.8149)
ob_camera.lock_rotations_4d = False
ob_camera.empty_display_type = 'ARROWS'
ob_camera.color = (0.0, 0.0, 0.0, 0.0)
ob_camera.display_type = 'WIRE'
ob_camera.lineart.crease_threshold = 0.0
ob_cube_002.location = (0.04333, -0.2564, 0.804)
ob_cube_002.scale = (0.8548, 0.9275, 0.6935)
_m = ob_cube_002.modifiers.new('Subdivision', 'SUBSURF')
_m = ob_cube_002.modifiers.new('Mirror', 'MIRROR')
_m.merge_threshold = 0.081
_m.mirror_object = ob_cylinder
_m = ob_cube_002.modifiers.new('Smooth by Angle', 'NODES')
_m.node_group = ng_smooth_by_angle
_m.use_pin_to_last = True
_m.show_group_selector = False
ob_cylinder.location = (0.1022, -0.4982, 2.967)
ob_cylinder.rotation_euler = (0.02758, 0.07207, 0.4472)
ob_cylinder.scale = (0.06582, 0.08132, 0.1083)
ob_cylinder_001.location = (0.0744, 1.18, 2.573)
ob_cylinder_001.rotation_euler = (-1.571, -0.0, 0.03215)
ob_cylinder_001.scale = (0.09979, 0.1376, 0.9272)
ob_cube_006.location = (0.2761, -0.5193, 1.094)
ob_cube_006.scale = (0.06201, 0.1285, 0.2902)
ob_empty.location = (0.9512, -0.01578, 0.193)
ob_empty.rotation_euler = (1.297, 0.00239, -1.595)
ob_empty.scale = (1.0, 1.0, 1.5)
ob_empty.empty_display_type = 'IMAGE'
ob_empty.empty_display_size = 5.0
ob_cube_001.location = (0.2453, -1.235, 1.49)
ob_cube_001.rotation_euler = (0.4897, 0.0319, -0.02419)
ob_cube_001.scale = (0.25, 0.2, 0.7)
ob_cube_003.location = (-0.1356, -1.443, 1.271)
ob_cube_003.rotation_euler = (-0.1096, 0.1029, 0.2484)
ob_cube_003.scale = (-0.1457, 0.3019, 0.4916)
_m = ob_cube_003.modifiers.new('Subdivision', 'SUBSURF')
_m.levels = 2
_m.render_levels = 0
ob_empty_001.location = (2.61, -0.1221, 1.846)
ob_empty_001.rotation_euler = (1.541, -0.009481, -1.553)
ob_empty_001.empty_display_type = 'IMAGE'
ob_empty_001.empty_display_size = 5.0
ob_cylinder_002.location = (0.04975, -0.8649, 2.551)
ob_cylinder_002.rotation_euler = (-1.595, 0.08096, -0.02986)
ob_cylinder_002.scale = (0.2507, 0.2715, 1.11)
_m = ob_cylinder_002.modifiers.new('Smooth by Angle', 'NODES')
_m.node_group = ng_smooth_by_angle
_m.use_pin_to_last = True
_m.show_group_selector = False
ob_cylinder_003.location = (-0.003934, -0.8721, 2.104)
ob_cylinder_003.rotation_euler = (-1.595, 0.08096, -0.02986)
ob_cylinder_003.scale = (0.2507, 0.2715, 1.11)
_m = ob_cylinder_003.modifiers.new('Smooth by Angle', 'NODES')
_m.node_group = ng_smooth_by_angle
_m.use_pin_to_last = True
_m.show_group_selector = False
ob_cylinder_005.location = (0.0, 0.0, -1.498)
_m = ob_cylinder_005.modifiers.new('Smooth by Angle', 'NODES')
_m.node_group = ng_smooth_by_angle
_m.use_pin_to_last = True
_m.show_group_selector = False
ob_plane.location = (0.08798, -1.236, 1.943)
ob_plane.scale = (0.07638, 0.07638, 0.07638)

# ---- collection membership
col_collection.objects.link(ob_light)
col_collection.objects.link(ob_camera)
col_collection.objects.link(ob_cube_002)
col_collection.objects.link(ob_cylinder)
col_collection.objects.link(ob_cylinder_001)
col_collection.objects.link(ob_cube_006)
col_collection.objects.link(ob_empty)
col_collection.objects.link(ob_cube_001)
col_collection.objects.link(ob_cube_003)
col_collection.objects.link(ob_empty_001)
col_collection.objects.link(ob_cylinder_002)
col_collection.objects.link(ob_cylinder_003)
col_collection.objects.link(ob_cylinder_005)
col_collection.objects.link(ob_plane)

# ---- scene / render settings (as saved in the file)
scene.camera = ob_camera
scene.frame_start = 1; scene.frame_end = 250; scene.frame_set(0)
scene.render.engine = 'BLENDER_EEVEE_NEXT'
scene.cycles.use_denoising = False
scene.cycles.samples = 128
scene.cycles.sampling_pattern = 'TABULATED_SOBOL'
scene.cycles.use_adaptive_sampling = False
scene.cycles.use_light_tree = False
scene.view_settings.view_transform = 'Filmic'
bpy.context.view_layer.update()
